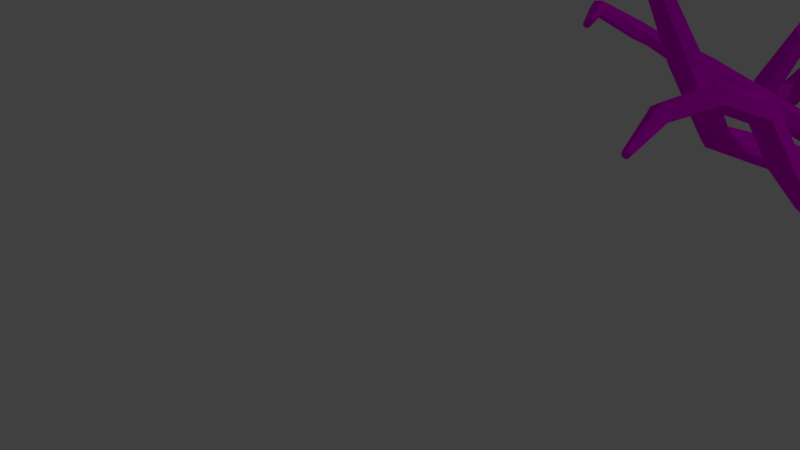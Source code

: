 # Source: kraken.blend  (saved by Blender 2.77.0; exported with 4.5.12 LTS)
import bpy
from mathutils import Matrix  # noqa: F401  (used for matrix-valued properties, if any)

bpy.ops.wm.read_factory_settings(use_empty=True)
scene = bpy.context.scene
scene.name = 'Scene'

# ---- collections
col_collection_1 = bpy.data.collections.new('Collection 1'); scene.collection.children.link(col_collection_1)

# ---- images (referenced by path relative to the original .blend; pixels are not part of the script)
import os
ASSET_DIR = os.environ.get("B2B_ASSET_DIR", "")  # directory of the original .blend (textures are referenced by path, not embedded)
HERE = os.path.dirname(os.path.abspath(__file__))  # packed textures are extracted next to this script under _unpacked/

def load_image(name, relpath, width, height, colorspace="sRGB"):
    """Load a texture the original file referenced (path relative to the .blend, or extracted next to this script)."""
    p = next((c for c in (os.path.join(HERE, relpath), os.path.join(ASSET_DIR, relpath)) if relpath and os.path.exists(c)), "")
    if p:
        img = bpy.data.images.load(p, check_existing=True)
        img.name = name
    else:  # same state as the original file: an image datablock whose file is absent (Cycles renders it pink)
        img = bpy.data.images.new(name, width, height)
        img.source = "FILE"
        img.filepath = "//" + (relpath or name)
    img.colorspace_settings.name = colorspace
    return img
img_krakentexture2_png = load_image('KrakenTexture2.png', 'KrakenTexture2.png', 1024, 1024, 'sRGB')

# ---- materials (node trees are filled in below, after node groups)
mat_material_001 = bpy.data.materials.new('Material.001')
mat_material_001.alpha_threshold = 0.0
mat_material_001.roughness = 0.5

# ---- material node trees
mat_material_001.use_nodes = True; mat_material_001.node_tree.nodes.clear()
_N = mat_material_001.node_tree.nodes; _L = mat_material_001.node_tree.links
n0 = _N.new('ShaderNodeOutputMaterial'); n0.name = 'Material Output'; n0.location = (300, 300)
n1 = _N.new('ShaderNodeBsdfDiffuse'); n1.name = 'Diffuse BSDF'; n1.location = (10, 300)
n2 = _N.new('ShaderNodeTexImage'); n2.name = 'Image Texture'; n2.location = (-180, 300)
n2.width = 140
n2.image = img_krakentexture2_png
_L.new(n1.outputs[0], n0.inputs[0])
_L.new(n2.outputs[0], n1.inputs[0])
n0.is_active_output = True

# ---- world
world_world = bpy.data.worlds.new('World'); scene.world = world_world
world_world.color = (0.05088, 0.05088, 0.05088)
world_world.use_sun_shadow = False
world_world.sun_shadow_jitter_overblur = 0.0
world_world.cycles.sampling_method = 'MANUAL'

# ---- cameras
cam_camera = bpy.data.cameras.new('Camera')
cam_camera.clip_end = 100.0
cam_camera.lens = 35.0
cam_camera.sensor_width = 32.0
cam_camera.sensor_height = 18.0
cam_camera.ortho_scale = 7.314
cam_camera.dof.focus_distance = 0.0

# ---- lights
light_lamp = bpy.data.lights.new('Lamp', 'POINT')
light_lamp.transmission_factor = 0.0
light_lamp.cutoff_distance = 30.0
light_lamp.energy = 100.0
light_lamp.shadow_buffer_clip_start = 1.001
light_lamp.shadow_soft_size = 0.1
light_lamp.shadow_maximum_resolution = 0.006
light_lamp.use_absolute_resolution = True

# ---- meshes
me_icosphere = bpy.data.meshes.new('Icosphere')
me_icosphere.from_pydata([(-1.11e-16, 2.452, -0.0749), (0.7236, 1.24, 0.07537), (-0.2764, 0.5965, -0.08836), (-0.8944, 2.282, 0.3403), (-0.2764, 3.968, 0.7689), (0.7236, 3.324, 0.6052), (0.2764, 0.3221, 0.5835), (-0.7236, 0.966, 0.7472), (-0.7236, 3.05, 1.277), (0.2764, 3.694, 1.441), (0.8944, 2.008, 1.012), (1.11e-16, 1.873, 1.36), (-0.1625, 1.415, -0.2147), (0.4253, 1.794, -0.1184), (0.2629, 0.7031, -0.1264), (0.8506, 2.306, 0.2813), (0.4253, 3.018, 0.193), (-0.5257, 2.406, 0.03727), (-0.6882, 1.315, 0.02936), (-0.1625, 3.397, 0.2892), (-0.6882, 3.297, 0.5333), (0.2629, 3.909, 0.689), (0.9511, 1.533, 0.5205), (0.9511, 2.757, 0.8319), (-0.1973, 0.3604, -0.07476), (0.5878, 0.5418, 0.2685), (-0.9511, 1.533, 0.5205), (-0.5878, 0.5418, 0.2685), (-0.5878, 3.748, 1.084), (-0.9511, 2.757, 0.8319), (0.5878, 3.748, 1.084), (0.0, 4.127, 1.18), (0.6882, 0.9929, 0.8191), (-0.2629, 0.3806, 0.6634), (-0.8506, 1.984, 1.071), (-0.2629, 3.587, 1.479), (0.6882, 2.975, 1.323), (0.1625, 0.9282, 0.996), (0.5257, 1.919, 1.248), (-0.4253, 1.307, 1.092), (-0.4253, 2.496, 1.517), (0.1625, 2.875, 1.613), (-0.7916, 3.322, 0.84), (-1.247, 1.557, 0.4262), (1.261, 1.556, 0.429), (-0.7826, 1.305, 0.3022), (-1.247, 2.782, 0.7376), (1.261, 2.781, 0.7405), (-0.9889, 2.287, 0.5173), (0.8214, 3.324, 0.8242), (0.8214, 1.24, 0.2943), (0.9484, 2.306, 0.5003), (0.1978, 0.1643, 0.4055), (0.1881, 0.4366, -0.1019), (0.4204, 0.3213, 0.1804), (-0.4199, 0.3213, 0.1804), (-0.1877, 0.206, 0.4626), (-0.1505, 0.3053, -0.03218), (0.1508, 0.1557, 0.3341), (0.1435, 0.3634, -0.0529), (0.3206, 0.2755, 0.1624), (-0.3203, 0.2755, 0.1624), (-0.1432, 0.1876, 0.3777), (-0.1148, 0.3424, 0.03239), (0.1152, 0.2282, 0.3119), (0.1095, 0.3867, 0.01659), (0.2447, 0.3196, 0.1809), (-0.2444, 0.3196, 0.1809), (-0.1092, 0.2525, 0.3451), (-0.05343, 0.3561, 0.1231), (0.05391, 0.3029, 0.2535), (0.05129, 0.3768, 0.1157), (0.1144, 0.3455, 0.1924), (-0.1139, 0.3455, 0.1924), (-0.0508, 0.3142, 0.2691), (-0.03843, 0.345, 0.1393), (0.03891, 0.3066, 0.2333), (0.03702, 0.3599, 0.134), (0.08248, 0.3373, 0.1893), (-0.082, 0.3373, 0.1893), (-0.03654, 0.3148, 0.2445), (0.1931, 0.3172, 0.1803), (0.3206, 0.3624, 0.1977), (0.1435, 0.4503, -0.01758), (-0.3203, 0.3624, 0.1977), (-0.1432, 0.2745, 0.413), (0.1508, 0.2427, 0.3694), (-0.1505, 0.3922, 0.003129), (0.2811, 0.3606, 0.1972), (0.1258, 0.4376, 0.008495), (-0.2808, 0.3606, 0.1972), (-0.1255, 0.2835, 0.386), (0.1323, 0.2556, 0.3477), (-0.1319, 0.3867, 0.02665), (0.08242, 0.427, 0.2256), (0.03696, 0.4495, 0.1704), (-0.08207, 0.427, 0.2256), (-0.0366, 0.4044, 0.2809), (0.03885, 0.3962, 0.2697), (-0.0385, 0.4346, 0.1757), (0.0001755, 0.4231, 0.2246), (0.09088, 0.2451, 0.2836), (-0.0861, 0.2643, 0.3098), (0.08644, 0.3701, 0.05066), (-0.09054, 0.3351, 0.06313), (-0.1927, 0.3172, 0.1803), (0.1479, 0.4548, 0.2364), (0.06626, 0.4953, 0.1372), (-0.1476, 0.4548, 0.2364), (-0.0659, 0.4142, 0.3357), (0.06966, 0.3995, 0.3156), (-0.0693, 0.4685, 0.1467), (0.08983, 0.3855, 0.3391), (-0.08508, 0.4045, 0.365), (0.1908, 0.4568, 0.237), (0.08545, 0.5091, 0.1089), (-0.08947, 0.4745, 0.1212), (-0.1905, 0.4568, 0.237), (-0.6053, 0.5432, 0.4331), (-0.6751, 0.761, 0.6788), (-0.4385, 0.4605, 0.6358), (0.6102, 0.535, 0.4257), (0.4419, 0.4163, 0.596), (0.6645, 0.7789, 0.7233), (-0.5143, 0.6255, 0.4319), (-0.5663, 0.7879, 0.6151), (-0.3899, 0.5638, 0.583), (0.5055, 0.6186, 0.4168), (0.3744, 0.526, 0.5495), (0.5478, 0.8086, 0.6487), (-0.06537, 0.4151, -0.03872), (-0.07706, 0.3337, 0.02755), (-0.0895, 0.3634, -0.04638), (-0.1437, 0.394, -0.02801), (0.03504, 0.4264, -0.04576), (0.01098, 0.349, 0.02206), (0.006902, 0.3768, -0.05357), (-0.04547, 0.4127, -0.04052), (0.1326, 0.4395, -0.04269), (0.094, 0.3647, 0.0211), (0.102, 0.3922, -0.0543), (0.05128, 0.4322, -0.04804), (-0.2932, 0.3639, 0.1162), (-0.2471, 0.2935, 0.18), (-0.3108, 0.3121, 0.1342), (-0.3386, 0.3462, 0.1819), (-0.2288, 0.3719, 0.03848), (-0.1906, 0.306, 0.1117), (-0.2495, 0.3223, 0.05901), (-0.2803, 0.3609, 0.1011), (-0.1594, 0.3834, -0.03045), (-0.1345, 0.3196, 0.05003), (-0.1847, 0.3355, -0.01105), (-0.2195, 0.377, 0.02465), (0.292, 0.3162, 0.2577), (0.2498, 0.2955, 0.1631), (0.3141, 0.2899, 0.2114), (0.3343, 0.3496, 0.1961), (0.233, 0.2652, 0.3222), (0.1974, 0.2549, 0.2233), (0.2577, 0.2425, 0.2754), (0.2807, 0.3026, 0.2674), (0.1679, 0.2217, 0.382), (0.1447, 0.2194, 0.279), (0.1971, 0.2003, 0.3373), (0.2242, 0.2592, 0.336), (0.2067, 0.4254, 0.02925), (0.1315, 0.3512, 0.02803), (0.1893, 0.39, -0.01267), (0.1496, 0.439, -0.02786), (0.2714, 0.3932, 0.1002), (0.1888, 0.3278, 0.09277), (0.2523, 0.3613, 0.05615), (0.2189, 0.4149, 0.04124), (0.3268, 0.3629, 0.1758), (0.2396, 0.3064, 0.1568), (0.3097, 0.3346, 0.1287), (0.2835, 0.3916, 0.1125), (-0.2131, 0.2729, 0.3743), (-0.1253, 0.2402, 0.3256), (-0.1866, 0.2217, 0.3745), (-0.1561, 0.2459, 0.4264), (-0.275, 0.2981, 0.2982), (-0.1811, 0.2672, 0.261), (-0.2473, 0.2478, 0.3027), (-0.2239, 0.2739, 0.3573), (-0.3284, 0.3299, 0.2218), (-0.231, 0.2959, 0.1991), (-0.3032, 0.2789, 0.2307), (-0.2874, 0.3048, 0.288), (0.07997, 0.2243, 0.4062), (0.08902, 0.2076, 0.3023), (0.1012, 0.1795, 0.3769), (0.1573, 0.2114, 0.3828), (-0.01986, 0.2334, 0.4207), (0.001781, 0.2201, 0.3181), (0.00546, 0.1898, 0.3928), (0.05993, 0.2224, 0.4063), (-0.1165, 0.2506, 0.4288), (-0.08031, 0.2356, 0.3307), (-0.08866, 0.206, 0.4052), (-0.03583, 0.2371, 0.4265), (0.1611, 0.32, 0.224), (0.1356, 0.3074, 0.1743), (0.1716, 0.3048, 0.1988), (0.1825, 0.3367, 0.1889), (0.1305, 0.294, 0.2613), (0.1086, 0.2869, 0.209), (0.1425, 0.2807, 0.2358), (0.1551, 0.3129, 0.2297), (0.09667, 0.2719, 0.2962), (0.08135, 0.269, 0.2411), (0.1111, 0.2594, 0.2716), (0.1261, 0.291, 0.2691), (0.1289, 0.3818, 0.1037), (0.082, 0.3497, 0.1102), (0.1148, 0.3621, 0.08414), (0.09762, 0.3909, 0.07365), (0.1631, 0.363, 0.1422), (0.1128, 0.3359, 0.145), (0.1483, 0.3452, 0.1214), (0.1349, 0.3758, 0.1105), (0.1927, 0.3465, 0.1834), (0.1403, 0.3238, 0.1795), (0.1792, 0.3301, 0.1606), (0.1699, 0.3618, 0.1487), (-0.03564, 0.3801, 0.06933), (-0.04071, 0.3302, 0.09686), (-0.04918, 0.3534, 0.06079), (-0.07785, 0.3679, 0.075), (0.01855, 0.3867, 0.06405), (0.006858, 0.3389, 0.09314), (0.002859, 0.3611, 0.05575), (-0.02494, 0.379, 0.06762), (0.07148, 0.3934, 0.06442), (0.05183, 0.3472, 0.09199), (0.05435, 0.3693, 0.05439), (0.02731, 0.39, 0.06299), (-0.1642, 0.361, 0.1548), (-0.1517, 0.3105, 0.1787), (-0.1818, 0.3357, 0.1596), (-0.1897, 0.3517, 0.1899), (-0.1306, 0.3636, 0.1115), (-0.1213, 0.3156, 0.1412), (-0.1495, 0.3396, 0.118), (-0.1582, 0.3591, 0.1459), (-0.09387, 0.3661, 0.07295), (-0.09093, 0.3205, 0.1074), (-0.1148, 0.3439, 0.07926), (-0.1252, 0.3662, 0.1043), (-0.1235, 0.3109, 0.2883), (-0.07799, 0.2873, 0.2629), (-0.1112, 0.2824, 0.2909), (-0.09305, 0.2969, 0.3173), (-0.157, 0.323, 0.2465), (-0.108, 0.3006, 0.2272), (-0.1439, 0.2951, 0.2514), (-0.1295, 0.311, 0.2792), (-0.1857, 0.3381, 0.2042), (-0.1347, 0.3148, 0.1929), (-0.1739, 0.3102, 0.2115), (-0.1636, 0.3265, 0.2408), (0.03866, 0.2853, 0.3096), (0.04559, 0.2676, 0.2557), (0.05269, 0.26, 0.2981), (0.08127, 0.2804, 0.2985), (-0.01579, 0.2863, 0.3162), (-0.002261, 0.2711, 0.2627), (0.0003782, 0.262, 0.3054), (0.02795, 0.2833, 0.3098), (-0.06885, 0.2912, 0.3187), (-0.04745, 0.2763, 0.2678), (-0.05133, 0.2668, 0.3102), (-0.02465, 0.288, 0.3189), (-0.01667, 0.3395, 0.2589), (-0.003132, 0.3243, 0.2054), (-0.0004931, 0.3151, 0.2481), (0.02708, 0.3364, 0.2525), (0.05183, 0.337, 0.2438), (0.02989, 0.3299, 0.1914), (0.06381, 0.3237, 0.2182), (0.07643, 0.3559, 0.2122), (0.08819, 0.3713, 0.1807), (0.03787, 0.3442, 0.1835), (0.07339, 0.3534, 0.1599), (0.06002, 0.3841, 0.149), (0.015, 0.3859, 0.1407), (0.003307, 0.338, 0.1698), (-0.0006919, 0.3603, 0.1324), (-0.02849, 0.3782, 0.1443), (-0.04908, 0.376, 0.1577), (-0.03978, 0.328, 0.1874), (-0.06792, 0.352, 0.1642), (-0.07668, 0.3715, 0.1921), (-0.07639, 0.3569, 0.2087), (-0.0254, 0.3336, 0.1973), (-0.06463, 0.329, 0.216), (-0.0543, 0.3453, 0.2453), (-0.485, 0.6656, 0.441), (-0.3995, 0.6095, 0.5045), (-0.4852, 0.5455, 0.4493), (-0.5885, 0.6067, 0.4578), (-0.5667, 0.7084, 0.5183), (-0.4499, 0.7101, 0.5471), (-0.4503, 0.5159, 0.5605), (-0.5671, 0.5141, 0.5317), (-0.6174, 0.6148, 0.5744), (-0.5317, 0.6787, 0.6295), (-0.4284, 0.6176, 0.621), (-0.532, 0.5587, 0.6378), (0.5299, 0.6612, 0.4342), (0.6213, 0.6011, 0.5021), (0.5296, 0.5327, 0.443), (0.4191, 0.5981, 0.4522), (0.4425, 0.7069, 0.5169), (0.5675, 0.7088, 0.5477), (0.567, 0.501, 0.562), (0.442, 0.4992, 0.5312), (0.3882, 0.6068, 0.5768), (0.4799, 0.6752, 0.6359), (0.5904, 0.6098, 0.6267), (0.4796, 0.5468, 0.6447), (-1.511, -0.3645, -0.478), (-0.4831, 0.7592, -0.4012), (-0.2819, 0.6297, -0.431), (-0.2585, 0.4163, -0.3211), (-0.4363, 0.3325, -0.1815), (-0.6375, 0.462, -0.1517), (-0.6609, 0.6754, -0.2615), (-0.978, 0.1153, -0.6814), (-1.98, -1.654, 0.128), (-1.121, 0.2728, -0.6139), (-0.9131, -0.04445, -0.5398), (-0.9911, -0.04671, -0.3308), (-1.134, 0.1108, -0.2633), (-1.199, 0.2706, -0.4048), (-2.123, -2.41, 1.203), (-1.705, -0.2882, -0.4104), (-1.339, -0.3644, -0.341), (-1.362, -0.288, -0.1365), (-1.557, -0.2116, -0.0689), (-1.728, -0.2117, -0.2059), (-2.719, -2.507, 2.598), (-2.126, -1.54, 0.1875), (-1.797, -1.613, 0.1797), (-1.759, -1.458, 0.291), (-1.905, -1.343, 0.3505), (-2.088, -1.384, 0.2988), (-2.822, -3.066, 3.513), (-2.281, -2.286, 1.267), (-1.924, -2.366, 1.259), (-1.883, -2.197, 1.38), (-2.042, -2.072, 1.444), (-2.241, -2.117, 1.388), (-2.799, -2.444, 2.63), (-2.618, -2.485, 2.626), (-2.598, -2.399, 2.687), (-2.678, -2.336, 2.72), (-2.779, -2.359, 2.691), (-2.812, -3.026, 3.542), (-2.859, -3.037, 3.529), (-2.775, -3.055, 3.527), (-2.766, -3.016, 3.555), (-2.803, -2.987, 3.57), (-2.849, -2.997, 3.557), (-2.197, 0.8221, -0.2934), (-0.5953, 1.182, -0.4802), (-0.3449, 1.176, -0.1621), (-0.5249, 0.9224, -0.5099), (-0.2931, 0.9853, -0.1839), (-0.6439, 0.7317, -0.3588), (-0.3807, 0.845, -0.07277), (-0.8333, 0.8009, -0.178), (-0.5201, 0.8959, 0.06024), (-0.9038, 1.061, -0.1483), (-0.5719, 1.087, 0.0821), (-0.7847, 1.251, -0.2994), (-0.4843, 1.227, -0.02905), (-1.436, 0.9926, -0.6145), (-3.247, -0.01085, 0.4644), (-1.432, 1.198, -0.561), (-1.47, 0.8448, -0.4658), (-1.5, 0.9025, -0.2636), (-1.496, 1.108, -0.2101), (-1.462, 1.256, -0.3588), (-3.68, -0.6319, 0.968), (-2.287, 0.9837, -0.2318), (-2.06, 0.7383, -0.1824), (-2.013, 0.8161, -0.009787), (-2.103, 0.9777, 0.05184), (-2.24, 1.061, -0.05915), (-3.665, -1.654, 1.504), (-3.37, 0.1615, 0.5247), (-3.03, -0.01007, 0.5038), (-2.936, 0.1631, 0.6033), (-3.06, 0.3354, 0.6636), (-3.277, 0.3346, 0.6243), (-3.189, -2.618, 1.585), (-3.83, -0.5888, 0.9637), (-3.607, -0.6486, 1.106), (-3.685, -0.6222, 1.239), (-3.835, -0.579, 1.235), (-3.908, -0.5623, 1.097), (-3.759, -1.704, 1.502), (-3.621, -1.628, 1.598), (-3.672, -1.652, 1.69), (-3.766, -1.702, 1.687), (-3.81, -1.728, 1.593), (-3.212, -2.629, 1.627), (-3.232, -2.641, 1.584), (-3.168, -2.605, 1.629), (-3.192, -2.616, 1.671), (-3.235, -2.64, 1.669), (-3.256, -2.652, 1.626), (-1.722, 2.61, -0.7091), (-0.4735, 1.548, -0.5259), (-0.3265, 1.422, -0.1262), (-0.6528, 1.29, -0.4801), (-0.4461, 1.25, -0.09566), (-0.9116, 1.307, -0.2967), (-0.6186, 1.261, 0.0266), (-0.9912, 1.582, -0.159), (-0.6716, 1.445, 0.1183), (-0.8118, 1.84, -0.2048), (-0.5521, 1.617, 0.08783), (-0.553, 1.823, -0.3882), (-0.3795, 1.605, -0.03444), (-1.235, 1.991, -0.8236), (-2.968, 3.326, 0.01209), (-1.044, 2.157, -0.8106), (-1.394, 1.964, -0.6274), (-1.362, 2.105, -0.4182), (-1.171, 2.272, -0.4052), (-1.012, 2.298, -0.6014), (-2.524, 1.695, 0.9503), (-1.607, 2.871, -0.6959), (-1.701, 2.433, -0.4857), (-1.565, 2.518, -0.249), (-1.45, 2.779, -0.2358), (-1.471, 2.955, -0.4592), (-2.574, 2.375, 1.206), (-2.827, 3.496, 0.0219), (-2.918, 3.135, 0.1108), (-2.726, 3.113, 0.2193), (-2.585, 3.283, 0.2291), (-2.636, 3.475, 0.1304), (-2.359, 2.322, 1.211), (-2.576, 2.33, 0.8254), (-2.361, 2.277, 0.8303), (-2.253, 2.273, 1.023), (-2.682, 2.379, 1.013), (-2.936, 3.16, 0.3412), (-2.834, 2.912, 0.8286), (-2.464, 3.041, 1.033), (-2.455, 2.885, 0.8764), (-2.64, 2.82, 0.7741), (-2.658, 3.132, 1.088), (-2.843, 3.067, 0.9855), (-2.996, 3.287, 0.6337), (-2.832, 3.424, 0.6916), (-2.758, 2.988, 0.6681), (-2.595, 3.125, 0.726), (-2.631, 3.343, 0.7378), (-1.226, 1.049, -1.243), (-0.4653, 2.195, -0.3239), (-0.3606, 2.038, 0.05734), (-0.2257, 2.153, -0.3935), (-0.1602, 2.002, -0.0008896), (-0.1574, 1.925, -0.4791), (-0.1029, 1.811, -0.07249), (-0.3286, 1.739, -0.495), (-0.2462, 1.656, -0.08586), (-0.5681, 1.781, -0.4255), (-0.4467, 1.692, -0.02762), (-0.6365, 2.01, -0.3399), (-0.5039, 1.882, 0.04398), (-0.7974, 1.688, -1.131), (-1.034, -0.4328, -0.9618), (-0.9659, 1.769, -1.043), (-0.7143, 1.515, -1.055), (-0.7996, 1.423, -0.8901), (-0.968, 1.504, -0.802), (-1.051, 1.677, -0.8785), (-1.363, -1.715, 0.5792), (-1.456, 1.055, -1.181), (-1.058, 1.027, -1.075), (-1.121, 1.01, -0.8464), (-1.35, 1.015, -0.7848), (-1.518, 1.037, -0.9523), (-1.899, -3.009, 0.7768), (-1.228, -0.3753, -0.8822), (-0.8529, -0.3753, -0.8579), (-0.8648, -0.2603, -0.6745), (-1.058, -0.2029, -0.5949), (-1.24, -0.2604, -0.6988), (-1.723, -3.875, 0.6765), (-1.535, -1.664, 0.6497), (-1.203, -1.664, 0.6712), (-1.213, -1.563, 0.8336), (-1.385, -1.512, 0.904), (-1.545, -1.563, 0.8121), (-2.031, -3.004, 0.8292), (-1.792, -2.943, 0.8452), (-1.819, -2.871, 0.966), (-1.951, -2.866, 1.018), (-2.058, -2.932, 0.95), (-1.723, -3.887, 0.7276), (-1.768, -3.89, 0.6999), (-1.679, -3.872, 0.7041), (-1.679, -3.884, 0.7552), (-1.723, -3.899, 0.7787), (-1.768, -3.902, 0.7511), (1.117, -0.3457, 0.4164), (0.7254, 0.5113, -0.3536), (0.6068, 0.3483, -0.2571), (0.5848, 0.3427, -0.03485), (0.6814, 0.5433, 0.09102), (0.8, 0.663, -0.005414), (0.822, 0.6687, -0.2277), (0.9017, -0.007399, 0.01406), (1.978, -0.7356, 0.6107), (1.001, 0.1247, 0.005948), (0.7892, -0.01903, 0.1347), (0.7759, 0.1014, 0.2473), (0.8752, 0.2335, 0.2392), (0.9877, 0.2451, 0.1185), (2.375, -1.323, 0.6451), (1.263, -0.2881, 0.4673), (0.9875, -0.3456, 0.5196), (1.005, -0.288, 0.6737), (1.151, -0.2305, 0.7246), (1.281, -0.2306, 0.6214), (2.601, -1.96, 0.2482), (2.062, -0.6552, 0.7283), (1.857, -0.8407, 0.6524), (1.821, -0.8653, 0.8118), (1.905, -0.7849, 0.9294), (2.025, -0.6798, 0.8877), (1.655, -2.604, 0.4429), (2.475, -1.342, 0.7276), (2.253, -1.35, 0.6827), (2.23, -1.396, 0.8028), (2.33, -1.415, 0.8853), (2.452, -1.388, 0.8477), (2.702, -1.987, 0.3298), (2.477, -1.991, 0.2839), (2.454, -2.047, 0.4012), (2.555, -2.074, 0.4829), (2.678, -2.044, 0.4472), (1.687, -2.572, 0.4366), (1.697, -2.609, 0.4623), (1.646, -2.567, 0.4172), (1.678, -2.535, 0.4109), (1.72, -2.54, 0.4302), (1.729, -2.577, 0.4559), (2.082, 0.9848, -0.3415), (0.5864, 1.132, -0.4403), (0.3046, 1.176, -0.1621), (0.5346, 0.9407, -0.4621), (0.2528, 0.9853, -0.1839), (0.6221, 0.8004, -0.351), (0.3403, 0.845, -0.07277), (0.7615, 0.8513, -0.218), (0.4797, 0.8959, 0.06024), (0.8133, 1.042, -0.1961), (0.5315, 1.087, 0.0821), (0.7257, 1.183, -0.3073), (0.4439, 1.227, -0.02905), (1.396, 0.9933, -0.6119), (3.203, 0.3507, 0.459), (1.392, 1.196, -0.5591), (1.43, 0.8474, -0.4651), (1.459, 0.9044, -0.2655), (1.455, 1.107, -0.2127), (1.422, 1.253, -0.3595), (3.639, -0.05547, 1.638), (2.176, 1.189, -0.2656), (1.923, 0.8705, -0.2076), (1.858, 0.9603, 0.002215), (1.952, 1.165, 0.07807), (2.111, 1.279, -0.05585), (3.994, 0.3141, 3.05), (3.233, 0.5615, 0.5205), (3.008, 0.2514, 0.4971), (2.844, 0.3629, 0.5969), (2.875, 0.5737, 0.6584), (3.07, 0.673, 0.6202), (4.27, 0.03744, 4.059), (3.669, 0.1517, 1.699), (3.448, -0.1531, 1.676), (3.287, -0.0435, 1.774), (3.317, 0.1637, 1.834), (3.509, 0.2612, 1.797), (4.017, 0.4664, 3.095), (3.854, 0.2423, 3.078), (3.735, 0.3229, 3.15), (3.758, 0.4752, 3.194), (3.898, 0.547, 3.167), (4.234, 0.06228, 4.081), (4.277, 0.0844, 4.073), (4.227, 0.01531, 4.067), (4.191, 0.04015, 4.09), (4.197, 0.08712, 4.103), (4.241, 0.1092, 4.095), (1.648, 2.631, -0.6497), (0.447, 1.519, -0.516), (0.2862, 1.422, -0.1262), (0.6167, 1.275, -0.4727), (0.4057, 1.25, -0.09566), (0.8616, 1.291, -0.2991), (0.5783, 1.261, 0.0266), (0.9369, 1.551, -0.1689), (0.6313, 1.445, 0.1183), (0.7672, 1.796, -0.2122), (0.5117, 1.617, 0.08783), (0.5223, 1.78, -0.3858), (0.3392, 1.605, -0.03444), (1.189, 2.013, -0.7908), (2.898, 3.324, 0.0007959), (1.028, 2.153, -0.7798), (1.324, 1.991, -0.6254), (1.297, 2.109, -0.449), (1.135, 2.249, -0.4381), (1.001, 2.272, -0.6035), (3.624, 3.776, 1.011), (1.561, 2.827, -0.6398), (1.632, 2.499, -0.4824), (1.53, 2.562, -0.3051), (1.444, 2.758, -0.2952), (1.46, 2.89, -0.4625), (3.169, 3.508, 2.702), (2.771, 3.48, 0.02537), (2.864, 3.149, 0.09603), (2.702, 3.13, 0.2158), (2.575, 3.285, 0.2404), (2.61, 3.46, 0.1452), (2.618, 2.895, 3.499), (3.528, 3.916, 1.047), (3.562, 3.618, 1.044), (3.403, 3.599, 1.113), (3.307, 3.74, 1.149), (3.37, 3.898, 1.115), (3.069, 3.59, 2.703), (3.166, 3.404, 2.626), (3.064, 3.381, 2.551), (2.964, 3.463, 2.551), (2.967, 3.568, 2.627), (2.576, 2.886, 3.468), (2.577, 2.928, 3.499), (2.617, 2.852, 3.468), (2.575, 2.843, 3.437), (2.535, 2.876, 3.437), (2.536, 2.919, 3.468), (0.9987, 0.7089, -0.9104), (0.4138, 2.158, -0.3379), (0.3203, 2.038, 0.05734), (0.2133, 2.123, -0.3961), (0.1198, 2.002, -0.0008896), (0.1561, 1.932, -0.4677), (0.06258, 1.811, -0.07249), (0.2993, 1.776, -0.4811), (0.2059, 1.656, -0.08586), (0.4998, 1.812, -0.4229), (0.4063, 1.692, -0.02762), (0.557, 2.003, -0.3513), (0.4636, 1.882, 0.04398), (0.7601, 1.684, -1.125), (0.8586, -0.4353, -0.5016), (0.9225, 1.763, -1.04), (0.6799, 1.517, -1.051), (0.7622, 1.429, -0.8928), (0.9246, 1.507, -0.8079), (1.005, 1.674, -0.8816), (1.387, -1.712, 0.5836), (1.191, 0.7134, -0.8589), (0.8587, 0.69, -0.7705), (0.9107, 0.6755, -0.5791), (1.103, 0.68, -0.5276), (1.243, 0.6989, -0.6675), (1.436, -3.012, 0.771), (1.056, -0.3766, -0.4202), (0.6733, -0.3765, -0.3955), (0.6854, -0.2591, -0.208), (0.8829, -0.2004, -0.1267), (1.068, -0.2591, -0.2328), (1.763, -3.893, 1.343), (1.558, -1.663, 0.6522), (1.23, -1.663, 0.6731), (1.246, -1.564, 0.8311), (1.412, -1.514, 0.8996), (1.568, -1.564, 0.8102), (1.58, -3.007, 0.8259), (1.324, -2.943, 0.8427), (1.357, -2.868, 0.9693), (1.496, -2.863, 1.024), (1.608, -2.932, 0.9525), (1.764, -3.887, 1.395), (1.811, -3.884, 1.372), (1.716, -3.896, 1.366), (1.717, -3.89, 1.418), (1.76, -3.88, 1.446), (1.807, -3.878, 1.423), (2.322, -2.288, 0.0449), (2.402, -2.345, 0.02395), (2.451, -2.337, -0.06158), (2.421, -2.271, -0.1262), (2.341, -2.214, -0.1052), (2.292, -2.223, -0.01968), (1.917, -2.527, -0.07667), (1.968, -2.566, -0.02897), (1.989, -2.632, -0.0465), (1.96, -2.658, -0.1117), (1.909, -2.618, -0.1595), (1.888, -2.553, -0.1419), (1.75, -2.628, 0.1519), (1.806, -2.64, 0.1815), (1.823, -2.696, 0.1925), (1.784, -2.74, 0.1738), (1.728, -2.728, 0.1442), (1.711, -2.672, 0.1332), (-1.783, -2.334, 0.9288), (-1.631, -2.362, 0.8674), (-1.498, -2.303, 0.9475), (-1.516, -2.217, 1.089), (-1.668, -2.189, 1.151), (-1.801, -2.247, 1.07), (-1.392, -0.9579, -0.009048), (-1.381, -1.066, -0.182), (-1.199, -1.12, -0.257), (-1.028, -1.066, -0.1591), (-1.039, -0.9578, 0.01382), (-1.221, -0.9037, 0.08884), (-2.637, -2.282, 1.949), (-2.518, -2.376, 1.9), (-2.368, -2.342, 1.942), (-2.338, -2.215, 2.033), (-2.457, -2.121, 2.082), (-2.607, -2.155, 2.04), (-2.959, 3.069, 0.6219), (-2.654, 3.5, 0.3608), (-2.604, 3.308, 0.4595), (-2.745, 3.138, 0.4497), (-2.846, 3.521, 0.2523), (-2.987, 3.351, 0.2425), (-2.362, 1.541, 0.842), (-2.573, 1.905, 0.5775), (-2.411, 1.75, 0.4692), (-2.306, 1.568, 0.6014), (-2.629, 1.877, 0.818), (-2.964, 1.576, 0.06981), (-2.772, 1.502, -0.01248), (-2.818, 1.93, 0.09138), (-2.627, 1.856, 0.00909), (-2.603, 1.642, -0.04284), (-2.987, 1.79, 0.1217), (-2.935, 2.321, -0.569), (-2.719, 2.342, -0.5286), (-3.012, 2.431, -0.2102), (-2.796, 2.452, -0.1699), (-2.649, 2.407, -0.3291), (-3.082, 2.365, -0.4098), (-2.881, 3.224, -0.6964), (-2.82, 3.205, -0.4846), (-3.249, 3.23, -0.5893), (-3.188, 3.211, -0.3776), (-2.973, 3.198, -0.3253), (-3.096, 3.236, -0.7487), (-2.878, 4.159, -0.3031), (-2.918, 4.046, -0.1738), (-3.151, 4.293, -0.2701), (-3.191, 4.179, -0.1408), (-3.075, 4.056, -0.09259), (-2.995, 4.283, -0.3513), (-2.934, 4.374, 0.7798), (-3.092, 4.355, 0.8051), (-2.977, 4.64, 0.7082), (-3.135, 4.622, 0.7335), (-3.193, 4.479, 0.7819), (-2.876, 4.516, 0.7314), (-2.887, 4.151, 1.82), (-2.941, 4.216, 1.82), (-2.777, 4.243, 1.852), (-2.831, 4.308, 1.852), (-2.913, 4.295, 1.836), (-2.805, 4.164, 1.836), (-2.859, 4.23, 1.836), (-0.6438, 0.9733, 0.1351)], [], [(0, 13, 12), (1, 13, 15), (0, 12, 17), (0, 17, 19), (0, 19, 16), (22, 25, 44), (6, 33, 56, 52), (20, 3, 48, 42), (4, 20, 28), (47, 51, 49), (48, 43, 46), (33, 27, 55, 56), (3, 18, 45, 48), (4, 28, 31), (30, 23, 47), (6, 32, 37), (7, 33, 39), (8, 34, 40), (9, 35, 41), (10, 36, 38), (38, 41, 11), (38, 36, 41), (36, 9, 41), (41, 40, 11), (41, 35, 40), (35, 8, 40), (40, 39, 11), (40, 34, 39), (34, 7, 39), (39, 37, 11), (39, 33, 37), (33, 6, 37), (37, 38, 11), (37, 32, 38), (32, 10, 38), (23, 36, 10), (23, 30, 36), (30, 9, 36), (31, 35, 9), (31, 28, 35), (28, 8, 35), (29, 34, 8), (29, 26, 34), (26, 7, 34), (27, 33, 120, 118), (25, 6, 52, 54), (2, 14, 53, 24), (25, 32, 123, 121), (25, 22, 32), (22, 10, 32), (30, 31, 9), (30, 21, 31), (21, 4, 31), (28, 29, 8), (28, 20, 42), (27, 26, 43), (26, 27, 7), (18, 786, 45), (18, 2, 786), (514, 515, 53), (14, 1, 25), (22, 23, 10), (28, 42, 46), (23, 22, 44, 47), (16, 21, 5), (16, 19, 21), (19, 4, 21), (19, 20, 4), (19, 17, 20), (17, 3, 20), (17, 18, 3), (17, 12, 18), (12, 2, 18), (15, 16, 5), (15, 13, 16), (13, 0, 16), (12, 14, 2), (12, 13, 14), (13, 1, 14), (47, 49, 30), (49, 5, 30), (21, 30, 5), (1, 15, 51, 50), (15, 5, 49, 51), (42, 48, 46), (48, 45, 43), (43, 45, 27), (26, 29, 46, 43), (29, 28, 46), (47, 44, 51), (50, 51, 44), (44, 25, 50), (50, 25, 1), (24, 53, 59, 57), (53, 54, 60, 59), (52, 56, 62, 58), (54, 52, 58, 60), (56, 55, 61, 62), (55, 24, 57, 61), (59, 60, 82, 83), (65, 63, 93, 89), (61, 57, 87, 84), (67, 68, 91, 90), (64, 66, 88, 92), (58, 62, 85, 86), (103, 81, 114, 115), (72, 71, 107, 106), (69, 73, 108, 111), (104, 103, 115, 116), (81, 101, 112, 114), (74, 70, 110, 109), (69, 71, 77, 75), (73, 69, 75, 79), (74, 73, 79, 80), (72, 70, 76, 78), (70, 74, 80, 76), (71, 72, 78, 77), (80, 79, 96, 97), (79, 75, 99, 96), (75, 77, 95, 99), (77, 78, 94, 95), (76, 80, 97, 98), (78, 76, 98, 94), (87, 83, 89, 93), (84, 87, 93, 90), (85, 84, 90, 91), (82, 86, 92, 88), (86, 85, 91, 92), (83, 82, 88, 89), (68, 64, 92, 91), (60, 58, 86, 82), (62, 61, 84, 85), (63, 67, 90, 93), (57, 59, 83, 87), (66, 65, 89, 88), (94, 98, 100), (98, 97, 100), (95, 94, 100), (99, 95, 100), (96, 99, 100), (97, 96, 100), (68, 67, 105, 102), (67, 63, 104, 105), (63, 65, 103, 104), (65, 66, 81, 103), (64, 68, 102, 101), (66, 64, 101, 81), (114, 112, 110, 106), (112, 113, 109, 110), (115, 114, 106, 107), (116, 115, 107, 111), (117, 116, 111, 108), (113, 117, 108, 109), (70, 72, 106, 110), (102, 105, 117, 113), (73, 74, 109, 108), (101, 102, 113, 112), (105, 104, 116, 117), (71, 69, 111, 107), (118, 120, 126, 124), (33, 7, 119, 120), (7, 27, 118, 119), (121, 123, 129, 127), (32, 6, 122, 123), (6, 25, 121, 122), (124, 126, 125), (120, 119, 125, 126), (119, 118, 124, 125), (127, 129, 128), (123, 122, 128, 129), (122, 121, 127, 128), (130, 131, 132), (132, 131, 133), (133, 131, 130), (130, 132, 133), (134, 135, 136), (136, 135, 137), (137, 135, 134), (134, 136, 137), (138, 139, 140), (140, 139, 141), (141, 139, 138), (138, 140, 141), (142, 143, 144), (144, 143, 145), (145, 143, 142), (142, 144, 145), (146, 147, 148), (148, 147, 149), (149, 147, 146), (146, 148, 149), (150, 151, 152), (152, 151, 153), (153, 151, 150), (150, 152, 153), (154, 155, 156), (156, 155, 157), (157, 155, 154), (154, 156, 157), (158, 159, 160), (160, 159, 161), (161, 159, 158), (158, 160, 161), (162, 163, 164), (164, 163, 165), (165, 163, 162), (162, 164, 165), (166, 167, 168), (168, 167, 169), (169, 167, 166), (166, 168, 169), (170, 171, 172), (172, 171, 173), (173, 171, 170), (170, 172, 173), (174, 175, 176), (176, 175, 177), (177, 175, 174), (174, 176, 177), (178, 179, 180), (180, 179, 181), (181, 179, 178), (178, 180, 181), (182, 183, 184), (184, 183, 185), (185, 183, 182), (182, 184, 185), (186, 187, 188), (188, 187, 189), (189, 187, 186), (186, 188, 189), (190, 191, 192), (192, 191, 193), (193, 191, 190), (190, 192, 193), (194, 195, 196), (196, 195, 197), (197, 195, 194), (194, 196, 197), (198, 199, 200), (200, 199, 201), (201, 199, 198), (198, 200, 201), (202, 203, 204), (204, 203, 205), (205, 203, 202), (206, 207, 208), (208, 207, 209), (209, 207, 206), (206, 208, 209), (210, 211, 212), (212, 211, 213), (213, 211, 210), (210, 212, 213), (214, 215, 216), (216, 215, 217), (217, 215, 214), (218, 219, 220), (220, 219, 221), (221, 219, 218), (218, 220, 221), (222, 223, 224), (224, 223, 225), (225, 223, 222), (222, 224, 225), (226, 227, 228), (228, 227, 229), (229, 227, 226), (230, 231, 232), (232, 231, 233), (233, 231, 230), (230, 232, 233), (234, 235, 236), (236, 235, 237), (237, 235, 234), (234, 236, 237), (238, 239, 240), (240, 239, 241), (241, 239, 238), (242, 243, 244), (244, 243, 245), (245, 243, 242), (242, 244, 245), (246, 247, 248), (248, 247, 249), (249, 247, 246), (246, 248, 249), (250, 251, 252), (252, 251, 253), (253, 251, 250), (254, 255, 256), (256, 255, 257), (257, 255, 254), (254, 256, 257), (258, 259, 260), (260, 259, 261), (261, 259, 258), (258, 260, 261), (262, 263, 264), (264, 263, 265), (265, 263, 262), (266, 267, 268), (268, 267, 269), (269, 267, 266), (266, 268, 269), (270, 271, 272), (272, 271, 273), (273, 271, 270), (270, 272, 273), (274, 275, 276), (276, 275, 277), (277, 275, 274), (274, 276, 277), (278, 279, 280), (280, 279, 281), (281, 279, 278), (278, 280, 281), (282, 283, 284), (284, 283, 285), (285, 283, 282), (282, 284, 285), (286, 287, 288), (288, 287, 289), (289, 287, 286), (286, 288, 289), (290, 291, 292), (292, 291, 293), (293, 291, 290), (290, 292, 293), (294, 295, 296), (296, 295, 297), (297, 295, 294), (294, 296, 297), (298, 299, 300), (299, 298, 303), (298, 300, 301), (298, 301, 302), (298, 302, 303), (299, 303, 308), (300, 299, 304), (301, 300, 305), (302, 301, 306), (303, 302, 307), (299, 308, 304), (300, 304, 305), (301, 305, 306), (302, 306, 307), (303, 307, 308), (304, 308, 309), (305, 304, 309), (306, 305, 309), (307, 306, 309), (308, 307, 309), (310, 311, 312), (311, 310, 315), (310, 312, 313), (310, 313, 314), (310, 314, 315), (311, 315, 320), (312, 311, 316), (313, 312, 317), (314, 313, 318), (315, 314, 319), (311, 320, 316), (312, 316, 317), (313, 317, 318), (314, 318, 319), (315, 319, 320), (316, 320, 321), (317, 316, 321), (318, 317, 321), (319, 318, 321), (320, 319, 321), (324, 325, 332, 329), (27, 327, 326, 55), (323, 324, 329, 331), (324, 2, 24, 325), (327, 328, 335, 334), (325, 24, 55, 326), (328, 323, 331, 335), (323, 328, 786), (326, 327, 334, 333), (328, 327, 27, 786), (325, 326, 333, 332), (324, 323, 2), (335, 331, 337, 341), (331, 329, 322, 337), (329, 332, 338, 322), (332, 333, 339, 338), (333, 334, 340, 339), (334, 335, 341, 340), (341, 337, 343, 347), (337, 322, 330, 343), (322, 338, 344, 330), (338, 339, 345, 344), (339, 340, 346, 345), (340, 341, 347, 346), (346, 347, 353, 352), (347, 343, 349, 353), (343, 330, 336, 349), (330, 344, 350, 336), (344, 345, 351, 350), (345, 346, 352, 351), (737, 732, 354, 358), (732, 733, 342, 354), (733, 734, 355, 342), (734, 735, 356, 355), (735, 736, 357, 356), (736, 737, 358, 357), (356, 357, 363, 362), (357, 358, 364, 363), (358, 354, 360, 364), (354, 342, 348, 360), (342, 355, 361, 348), (355, 356, 362, 361), (359, 360, 348), (359, 348, 361), (359, 361, 362), (359, 362, 363), (359, 363, 364), (359, 364, 360), (368, 370, 381, 378), (366, 367, 369, 368), (366, 368, 378, 380), (368, 369, 371, 370), (374, 376, 384, 383), (370, 371, 373, 372), (376, 366, 380, 384), (372, 373, 375, 374), (372, 374, 383, 382), (374, 375, 377, 376), (370, 372, 382, 381), (376, 377, 367, 366), (384, 380, 386, 390), (380, 378, 365, 386), (378, 381, 387, 365), (381, 382, 388, 387), (382, 383, 389, 388), (383, 384, 390, 389), (390, 386, 392, 396), (386, 365, 379, 392), (365, 387, 393, 379), (387, 388, 394, 393), (388, 389, 395, 394), (389, 390, 396, 395), (395, 396, 402, 401), (396, 392, 398, 402), (392, 379, 385, 398), (379, 393, 399, 385), (393, 394, 400, 399), (394, 395, 401, 400), (402, 398, 403, 407), (398, 385, 391, 403), (385, 399, 404, 391), (399, 400, 405, 404), (400, 401, 406, 405), (401, 402, 407, 406), (405, 406, 412, 411), (406, 407, 413, 412), (407, 403, 409, 413), (403, 391, 397, 409), (391, 404, 410, 397), (404, 405, 411, 410), (408, 409, 397), (408, 397, 410), (408, 410, 411), (408, 411, 412), (408, 412, 413), (408, 413, 409), (417, 419, 430, 427), (415, 416, 418, 417), (415, 417, 427, 429), (417, 418, 420, 419), (423, 425, 433, 432), (419, 420, 422, 421), (425, 415, 429, 433), (421, 422, 424, 423), (421, 423, 432, 431), (423, 424, 426, 425), (419, 421, 431, 430), (425, 426, 416, 415), (433, 429, 435, 439), (429, 427, 414, 435), (427, 430, 436, 414), (430, 431, 437, 436), (431, 432, 438, 437), (432, 433, 439, 438), (439, 435, 441, 445), (435, 414, 428, 441), (414, 436, 442, 428), (436, 437, 443, 442), (437, 438, 444, 443), (438, 439, 445, 444), (738, 460, 455, 452), (453, 456, 446, 449), (448, 449, 747, 746), (449, 446, 744, 747), (461, 462, 453, 454), (459, 458, 457, 456), (451, 741, 460, 738), (447, 448, 746, 745), (457, 452, 450, 440), (739, 742, 459, 462), (740, 739, 462, 461), (441, 428, 743, 742), (742, 743, 458, 459), (445, 441, 742, 739), (743, 451, 738, 458), (446, 440, 434, 744), (452, 455, 447, 450), (741, 740, 461, 460), (454, 453, 449, 448), (456, 457, 440, 446), (442, 443, 741, 451), (443, 444, 740, 741), (444, 445, 739, 740), (428, 442, 451, 743), (466, 468, 479, 476), (464, 465, 467, 466), (464, 466, 476, 478), (466, 467, 469, 468), (472, 474, 482, 481), (468, 469, 471, 470), (474, 464, 478, 482), (470, 471, 473, 472), (470, 472, 481, 480), (472, 473, 475, 474), (468, 470, 480, 479), (474, 475, 465, 464), (482, 478, 484, 488), (478, 476, 463, 484), (476, 479, 485, 463), (479, 480, 486, 485), (480, 481, 487, 486), (481, 482, 488, 487), (488, 484, 490, 494), (484, 463, 477, 490), (463, 485, 491, 477), (485, 486, 492, 491), (486, 487, 493, 492), (487, 488, 494, 493), (731, 726, 500, 499), (726, 727, 496, 500), (727, 728, 483, 496), (728, 729, 497, 483), (729, 730, 498, 497), (730, 731, 499, 498), (725, 720, 501, 505), (720, 721, 489, 501), (721, 722, 502, 489), (722, 723, 503, 502), (723, 724, 504, 503), (724, 725, 505, 504), (503, 504, 510, 509), (504, 505, 511, 510), (505, 501, 507, 511), (501, 489, 495, 507), (489, 502, 508, 495), (502, 503, 509, 508), (506, 507, 495), (506, 495, 508), (506, 508, 509), (506, 509, 510), (506, 510, 511), (506, 511, 507), (514, 519, 522, 515), (513, 514, 53, 14), (513, 521, 519, 514), (53, 515, 54), (517, 524, 525, 518), (515, 516, 25, 54), (518, 525, 521, 513), (516, 517, 14, 25), (516, 523, 524, 517), (517, 518, 14), (515, 522, 523, 516), (518, 513, 14), (525, 531, 527, 521), (521, 527, 512, 519), (519, 512, 528, 522), (522, 528, 529, 523), (523, 529, 530, 524), (524, 530, 531, 525), (531, 537, 533, 527), (527, 533, 520, 512), (512, 520, 534, 528), (528, 534, 535, 529), (529, 535, 536, 530), (530, 536, 537, 531), (536, 542, 543, 537), (537, 543, 539, 533), (533, 539, 526, 520), (520, 526, 540, 534), (534, 540, 541, 535), (535, 541, 542, 536), (543, 548, 544, 539), (539, 544, 532, 526), (526, 532, 545, 540), (540, 545, 546, 541), (541, 546, 547, 542), (542, 547, 548, 543), (714, 552, 553, 715), (715, 553, 554, 716), (716, 554, 550, 717), (717, 550, 538, 718), (718, 538, 551, 719), (719, 551, 552, 714), (549, 538, 550), (549, 551, 538), (549, 552, 551), (549, 553, 552), (549, 554, 553), (549, 550, 554), (558, 568, 571, 560), (556, 558, 559, 557), (556, 570, 568, 558), (558, 560, 561, 559), (564, 573, 574, 566), (560, 562, 563, 561), (566, 574, 570, 556), (562, 564, 565, 563), (562, 572, 573, 564), (564, 566, 567, 565), (560, 571, 572, 562), (566, 556, 557, 567), (574, 580, 576, 570), (570, 576, 555, 568), (568, 555, 577, 571), (571, 577, 578, 572), (572, 578, 579, 573), (573, 579, 580, 574), (580, 586, 582, 576), (576, 582, 569, 555), (555, 569, 583, 577), (577, 583, 584, 578), (578, 584, 585, 579), (579, 585, 586, 580), (585, 591, 592, 586), (586, 592, 588, 582), (582, 588, 575, 569), (569, 575, 589, 583), (583, 589, 590, 584), (584, 590, 591, 585), (592, 597, 593, 588), (588, 593, 581, 575), (575, 581, 594, 589), (589, 594, 595, 590), (590, 595, 596, 591), (591, 596, 597, 592), (595, 601, 602, 596), (596, 602, 603, 597), (597, 603, 599, 593), (593, 599, 587, 581), (581, 587, 600, 594), (594, 600, 601, 595), (598, 587, 599), (598, 600, 587), (598, 601, 600), (598, 602, 601), (598, 603, 602), (598, 599, 603), (607, 617, 620, 609), (605, 607, 608, 606), (605, 619, 617, 607), (607, 609, 610, 608), (613, 622, 623, 615), (609, 611, 612, 610), (615, 623, 619, 605), (611, 613, 614, 612), (611, 621, 622, 613), (613, 615, 616, 614), (609, 620, 621, 611), (615, 605, 606, 616), (623, 629, 625, 619), (619, 625, 604, 617), (617, 604, 626, 620), (620, 626, 627, 621), (621, 627, 628, 622), (622, 628, 629, 623), (629, 635, 631, 625), (625, 631, 618, 604), (604, 618, 632, 626), (626, 632, 633, 627), (627, 633, 634, 628), (628, 634, 635, 629), (634, 640, 641, 635), (635, 641, 637, 631), (631, 637, 624, 618), (618, 624, 638, 632), (632, 638, 639, 633), (633, 639, 640, 634), (641, 646, 642, 637), (637, 642, 630, 624), (624, 630, 643, 638), (638, 643, 644, 639), (639, 644, 645, 640), (640, 645, 646, 641), (644, 650, 651, 645), (645, 651, 652, 646), (646, 652, 648, 642), (642, 648, 636, 630), (630, 636, 649, 643), (643, 649, 650, 644), (647, 636, 648), (647, 649, 636), (647, 650, 649), (647, 651, 650), (647, 652, 651), (647, 648, 652), (656, 666, 669, 658), (654, 656, 657, 655), (654, 668, 666, 656), (656, 658, 659, 657), (662, 671, 672, 664), (658, 660, 661, 659), (664, 672, 668, 654), (660, 662, 663, 661), (660, 670, 671, 662), (662, 664, 665, 663), (658, 669, 670, 660), (664, 654, 655, 665), (672, 678, 674, 668), (668, 674, 653, 666), (666, 653, 675, 669), (669, 675, 676, 670), (670, 676, 677, 671), (671, 677, 678, 672), (678, 684, 680, 674), (674, 680, 667, 653), (653, 667, 681, 675), (675, 681, 682, 676), (676, 682, 683, 677), (677, 683, 684, 678), (683, 689, 690, 684), (684, 690, 686, 680), (680, 686, 673, 667), (667, 673, 687, 681), (681, 687, 688, 682), (682, 688, 689, 683), (690, 695, 691, 686), (686, 691, 679, 673), (673, 679, 692, 687), (687, 692, 693, 688), (688, 693, 694, 689), (689, 694, 695, 690), (693, 699, 700, 694), (694, 700, 701, 695), (695, 701, 697, 691), (691, 697, 685, 679), (679, 685, 698, 692), (692, 698, 699, 693), (696, 685, 697), (696, 698, 685), (696, 699, 698), (696, 700, 699), (696, 701, 700), (696, 697, 701), (545, 706, 707, 546), (532, 705, 706, 545), (544, 704, 705, 532), (548, 703, 704, 544), (547, 702, 703, 548), (546, 707, 702, 547), (706, 713, 708, 707), (705, 712, 713, 706), (704, 711, 712, 705), (703, 710, 711, 704), (702, 709, 710, 703), (707, 708, 709, 702), (713, 719, 714, 708), (712, 718, 719, 713), (711, 717, 718, 712), (710, 716, 717, 711), (709, 715, 716, 710), (708, 714, 715, 709), (499, 500, 725, 724), (498, 499, 724, 723), (497, 498, 723, 722), (483, 497, 722, 721), (496, 483, 721, 720), (500, 496, 720, 725), (492, 493, 731, 730), (491, 492, 730, 729), (477, 491, 729, 728), (490, 477, 728, 727), (494, 490, 727, 726), (493, 494, 726, 731), (352, 353, 737, 736), (351, 352, 736, 735), (350, 351, 735, 734), (336, 350, 734, 733), (349, 336, 733, 732), (353, 349, 732, 737), (462, 459, 456, 453), (458, 738, 452, 457), (460, 461, 454, 455), (450, 447, 745, 748), (440, 450, 748, 434), (455, 454, 448, 447), (746, 747, 753, 752), (434, 748, 754, 749), (747, 744, 750, 753), (748, 745, 751, 754), (744, 434, 749, 750), (745, 746, 752, 751), (754, 751, 757, 760), (752, 753, 759, 758), (751, 752, 758, 757), (750, 749, 755, 756), (753, 750, 756, 759), (749, 754, 760, 755), (756, 755, 761, 762), (759, 756, 762, 765), (755, 760, 766, 761), (760, 757, 763, 766), (758, 759, 765, 764), (757, 758, 764, 763), (766, 763, 769, 772), (764, 765, 771, 770), (763, 764, 770, 769), (762, 761, 767, 768), (765, 762, 768, 771), (761, 766, 772, 767), (768, 767, 773, 774), (771, 768, 774, 777), (767, 772, 778, 773), (772, 769, 775, 778), (770, 771, 777, 776), (769, 770, 776, 775), (776, 777, 783, 782), (775, 776, 782, 781), (774, 773, 779, 780), (777, 774, 780, 783), (773, 778, 784, 779), (778, 775, 781, 784), (783, 780, 785), (779, 784, 785), (784, 781, 785), (782, 783, 785), (781, 782, 785), (780, 779, 785), (2, 323, 786), (45, 786, 27)])
_uv = me_icosphere.uv_layers.new(name='UVMap')
_uv.uv.foreach_set('vector', [0.9098, 0.7332, 0.9607, 0.7332, 0.9607, 0.9639, 0.9098, 0.7332, 0.9607, 0.7332, 0.9607, 0.9639, 0.9098, 0.7332, 0.9607, 0.7332, 0.9607, 0.9639, 0.9098, 0.7332, 0.9607, 0.7332, 0.9607, 0.9639, 0.9098, 0.7332, 0.9607, 0.7332, 0.9607, 0.9639, 0.9126, 0.3948, 0.9653, 0.3948, 0.9653, 0.6255, 0.9098, 0.7332, 0.9607, 0.7332, 0.9607, 0.9639, 0.9098, 0.9639, 0.9098, 0.7332, 0.9607, 0.7332, 0.9607, 0.9639, 0.9098, 0.9639, 0.9098, 0.7332, 0.9607, 0.7332, 0.9607, 0.9639, 0.9126, 0.3948, 0.9653, 0.3948, 0.9653, 0.6255, 0.9126, 0.3948, 0.9653, 0.3948, 0.9653, 0.6255, 0.9098, 0.7332, 0.9607, 0.7332, 0.9607, 0.9639, 0.9098, 0.9639, 0.9098, 0.7332, 0.9607, 0.7332, 0.9607, 0.9639, 0.9098, 0.9639, 0.9098, 0.7332, 0.9607, 0.7332, 0.9607, 0.9639, 0.9126, 0.3948, 0.9653, 0.3948, 0.9653, 0.6255, 0.9098, 0.7332, 0.9607, 0.7332, 0.9607, 0.9639, 0.9098, 0.7332, 0.9607, 0.7332, 0.9607, 0.9639, 0.9098, 0.7332, 0.9607, 0.7332, 0.9607, 0.9639, 0.9098, 0.7332, 0.9607, 0.7332, 0.9607, 0.9639, 0.9098, 0.7332, 0.9607, 0.7332, 0.9607, 0.9639, 0.9087, 0.71, 0.9596, 0.71, 0.9596, 0.9408, 0.9073, 0.71, 0.9582, 0.71, 0.9582, 0.9408, 0.9098, 0.7332, 0.9607, 0.7332, 0.9607, 0.9639, 0.9073, 0.71, 0.9582, 0.71, 0.9582, 0.9408, 0.9098, 0.7332, 0.9607, 0.7332, 0.9607, 0.9639, 0.9098, 0.7332, 0.9607, 0.7332, 0.9607, 0.9639, 0.9087, 0.71, 0.9596, 0.71, 0.9596, 0.9408, 0.9073, 0.71, 0.9582, 0.71, 0.9582, 0.9408, 0.9098, 0.7332, 0.9607, 0.7332, 0.9607, 0.9639, 0.9098, 0.7332, 0.9607, 0.7332, 0.9607, 0.9639, 0.9098, 0.7332, 0.9607, 0.7332, 0.9607, 0.9639, 0.9098, 0.7332, 0.9607, 0.7332, 0.9607, 0.9639, 0.9073, 0.71, 0.9582, 0.71, 0.9582, 0.9408, 0.9098, 0.7332, 0.9607, 0.7332, 0.9607, 0.9639, 0.9098, 0.7332, 0.9607, 0.7332, 0.9607, 0.9639, 0.9098, 0.7332, 0.9607, 0.7332, 0.9607, 0.9639, 0.9098, 0.7332, 0.9607, 0.7332, 0.9607, 0.9639, 0.9098, 0.7332, 0.9607, 0.7332, 0.9607, 0.9639, 0.9098, 0.7332, 0.9607, 0.7332, 0.9607, 0.9639, 0.9098, 0.7332, 0.9607, 0.7332, 0.9607, 0.9639, 0.9098, 0.7332, 0.9607, 0.7332, 0.9607, 0.9639, 0.9098, 0.7332, 0.9607, 0.7332, 0.9607, 0.9639, 0.9098, 0.7332, 0.9607, 0.7332, 0.9607, 0.9639, 0.9098, 0.7332, 0.9607, 0.7332, 0.9607, 0.9639, 0.9098, 0.7332, 0.9607, 0.7332, 0.9607, 0.9639, 0.9098, 0.9639, 0.9098, 0.7332, 0.9607, 0.7332, 0.9607, 0.9639, 0.9098, 0.9639, 0.9098, 0.7332, 0.9607, 0.7332, 0.9607, 0.9639, 0.9098, 0.9639, 0.9098, 0.7332, 0.9607, 0.7332, 0.9607, 0.9639, 0.9098, 0.9639, 0.9098, 0.7332, 0.9607, 0.7332, 0.9607, 0.9639, 0.9098, 0.7332, 0.9607, 0.7332, 0.9607, 0.9639, 0.9098, 0.7332, 0.9607, 0.7332, 0.9607, 0.9639, 0.9098, 0.7332, 0.9607, 0.7332, 0.9607, 0.9639, 0.9098, 0.7332, 0.9607, 0.7332, 0.9607, 0.9639, 0.9098, 0.7332, 0.9607, 0.7332, 0.9607, 0.9639, 0.9098, 0.7332, 0.9607, 0.7332, 0.9607, 0.9639, 0.9126, 0.3948, 0.9653, 0.3948, 0.9653, 0.6255, 0.9098, 0.7332, 0.9607, 0.7332, 0.9607, 0.9639, 0.9098, 0.7332, 0.9607, 0.7332, 0.9607, 0.9639, 0.9098, 0.7332, 0.9607, 0.7332, 0.9607, 0.9639, 0.9098, 0.7332, 0.9607, 0.7332, 0.9607, 0.9639, 0.9098, 0.7332, 0.9607, 0.7332, 0.9607, 0.9639, 0.9098, 0.7332, 0.9607, 0.7332, 0.9607, 0.9639, 0.9126, 0.3948, 0.9653, 0.3948, 0.9653, 0.6255, 0.9126, 0.3948, 0.9653, 0.3948, 0.9653, 0.6255, 0.9126, 0.6255, 0.9098, 0.7332, 0.9607, 0.7332, 0.9607, 0.9639, 0.9098, 0.7332, 0.9607, 0.7332, 0.9607, 0.9639, 0.9098, 0.7332, 0.9607, 0.7332, 0.9607, 0.9639, 0.9098, 0.7332, 0.9607, 0.7332, 0.9607, 0.9639, 0.9098, 0.7332, 0.9607, 0.7332, 0.9607, 0.9639, 0.9098, 0.7332, 0.9607, 0.7332, 0.9607, 0.9639, 0.9098, 0.7332, 0.9607, 0.7332, 0.9607, 0.9639, 0.9098, 0.7332, 0.9607, 0.7332, 0.9607, 0.9639, 0.9098, 0.7332, 0.9607, 0.7332, 0.9607, 0.9639, 0.9098, 0.7332, 0.9607, 0.7332, 0.9607, 0.9639, 0.9098, 0.7332, 0.9607, 0.7332, 0.9607, 0.9639, 0.9098, 0.7332, 0.9607, 0.7332, 0.9607, 0.9639, 0.9098, 0.7332, 0.9607, 0.7332, 0.9607, 0.9639, 0.9098, 0.7332, 0.9607, 0.7332, 0.9607, 0.9639, 0.9098, 0.7332, 0.9607, 0.7332, 0.9607, 0.9639, 0.9126, 0.3948, 0.9653, 0.3948, 0.9653, 0.6255, 0.9098, 0.7332, 0.9607, 0.7332, 0.9607, 0.9639, 0.9098, 0.7332, 0.9607, 0.7332, 0.9607, 0.9639, 0.9098, 0.7332, 0.9607, 0.7332, 0.9607, 0.9639, 0.9098, 0.9639, 0.9098, 0.7332, 0.9607, 0.7332, 0.9607, 0.9639, 0.9098, 0.9639, 0.9126, 0.3948, 0.9653, 0.3948, 0.9653, 0.6255, 0.9126, 0.3948, 0.9653, 0.3948, 0.9653, 0.6255, 0.9126, 0.3948, 0.9653, 0.3948, 0.9653, 0.6255, 0.9126, 0.3948, 0.9653, 0.3948, 0.9653, 0.6255, 0.9126, 0.6255, 0.9126, 0.3948, 0.9653, 0.3948, 0.9653, 0.6255, 0.9126, 0.3948, 0.9653, 0.3948, 0.9653, 0.6255, 0.9126, 0.3948, 0.9653, 0.3948, 0.9653, 0.6255, 0.9126, 0.3948, 0.9653, 0.3948, 0.9653, 0.6255, 0.9098, 0.7332, 0.9607, 0.7332, 0.9607, 0.9639, 0.91, 0.7286, 0.961, 0.7286, 0.961, 0.9594, 0.91, 0.9594, 0.91, 0.7286, 0.961, 0.7286, 0.961, 0.9594, 0.91, 0.9594, 0.91, 0.7286, 0.961, 0.7286, 0.961, 0.9594, 0.91, 0.9594, 0.91, 0.7286, 0.961, 0.7286, 0.961, 0.9594, 0.91, 0.9594, 0.91, 0.7286, 0.961, 0.7286, 0.961, 0.9594, 0.91, 0.9594, 0.91, 0.7286, 0.961, 0.7286, 0.961, 0.9594, 0.91, 0.9594, 0.3056, 0.1591, 0.3056, 0.238, 0.2268, 0.238, 0.2268, 0.1591, 0.3078, 0.1591, 0.3078, 0.238, 0.2289, 0.238, 0.2289, 0.1591, 0.3056, 0.1591, 0.3056, 0.238, 0.2268, 0.238, 0.2268, 0.1591, 0.3078, 0.1591, 0.3078, 0.238, 0.2289, 0.238, 0.2289, 0.1591, 0.3078, 0.1591, 0.3078, 0.238, 0.2289, 0.238, 0.2289, 0.1591, 0.3056, 0.1591, 0.3056, 0.238, 0.2268, 0.238, 0.2268, 0.1591, 0.3056, 0.1591, 0.3056, 0.238, 0.2268, 0.238, 0.2268, 0.1591, 0.7245, 0.3853, 0.7912, 0.3853, 0.7912, 0.634, 0.7245, 0.634, 0.7245, 0.3853, 0.7912, 0.3853, 0.7912, 0.634, 0.7245, 0.634, 0.3056, 0.1591, 0.3056, 0.238, 0.2268, 0.238, 0.2268, 0.1591, 0.3056, 0.1591, 0.3056, 0.238, 0.2268, 0.238, 0.2268, 0.1591, 0.7245, 0.3853, 0.7912, 0.3853, 0.7912, 0.634, 0.7245, 0.634, 0.3035, 0.1613, 0.3035, 0.2401, 0.2247, 0.2401, 0.2247, 0.1613, 0.3035, 0.1613, 0.3035, 0.2401, 0.2247, 0.2401, 0.2247, 0.1613, 0.3035, 0.1613, 0.3035, 0.2401, 0.2247, 0.2401, 0.2247, 0.1613, 0.3035, 0.1613, 0.3035, 0.2401, 0.2247, 0.2401, 0.2247, 0.1613, 0.3035, 0.1613, 0.3035, 0.2401, 0.2247, 0.2401, 0.2247, 0.1613, 0.3035, 0.1613, 0.3035, 0.2401, 0.2247, 0.2401, 0.2247, 0.1613, 0.9098, 0.7332, 0.9607, 0.7332, 0.9607, 0.9639, 0.9098, 0.9639, 0.9098, 0.7332, 0.9607, 0.7332, 0.9607, 0.9639, 0.9098, 0.9639, 0.9098, 0.7332, 0.9607, 0.7332, 0.9607, 0.9639, 0.9098, 0.9639, 0.9098, 0.7332, 0.9607, 0.7332, 0.9607, 0.9639, 0.9098, 0.9639, 0.9098, 0.7332, 0.9607, 0.7332, 0.9607, 0.9639, 0.9098, 0.9639, 0.9098, 0.7332, 0.9607, 0.7332, 0.9607, 0.9639, 0.9098, 0.9639, 0.7247, 0.38, 0.7914, 0.38, 0.7914, 0.6287, 0.7247, 0.6287, 0.7247, 0.38, 0.7914, 0.38, 0.7914, 0.6287, 0.7247, 0.6287, 0.7247, 0.38, 0.7914, 0.38, 0.7914, 0.6287, 0.7247, 0.6287, 0.7247, 0.38, 0.7914, 0.38, 0.7914, 0.6287, 0.7247, 0.6287, 0.7247, 0.38, 0.7914, 0.38, 0.7914, 0.6287, 0.7247, 0.6287, 0.7247, 0.38, 0.7914, 0.38, 0.7914, 0.6287, 0.7247, 0.6287, 0.3078, 0.1591, 0.3078, 0.238, 0.2289, 0.238, 0.2289, 0.1591, 0.3056, 0.1591, 0.3056, 0.238, 0.2268, 0.238, 0.2268, 0.1591, 0.3056, 0.1591, 0.3056, 0.238, 0.2268, 0.238, 0.2268, 0.1591, 0.3078, 0.1591, 0.3078, 0.238, 0.2289, 0.238, 0.2289, 0.1591, 0.3056, 0.1591, 0.3056, 0.238, 0.2268, 0.238, 0.2268, 0.1591, 0.3078, 0.1591, 0.3078, 0.238, 0.2289, 0.238, 0.2289, 0.1591, 0.2901, 0.1544, 0.2901, 0.2333, 0.2112, 0.2333, 0.3047, 0.1558, 0.3047, 0.2347, 0.2259, 0.2347, 0.2909, 0.1547, 0.2909, 0.2335, 0.2121, 0.2335, 0.2899, 0.1538, 0.2899, 0.2327, 0.211, 0.2327, 0.2909, 0.1534, 0.2909, 0.2322, 0.2121, 0.2322, 0.2895, 0.1549, 0.2895, 0.2337, 0.2106, 0.2337, 0.3035, 0.1613, 0.3035, 0.2401, 0.2247, 0.2401, 0.2247, 0.1613, 0.3035, 0.1613, 0.3035, 0.2401, 0.2247, 0.2401, 0.2247, 0.1613, 0.3035, 0.1613, 0.3035, 0.2401, 0.2247, 0.2401, 0.2247, 0.1613, 0.3035, 0.1613, 0.3035, 0.2401, 0.2247, 0.2401, 0.2247, 0.1613, 0.3035, 0.1613, 0.3035, 0.2401, 0.2247, 0.2401, 0.2247, 0.1613, 0.3035, 0.1613, 0.3035, 0.2401, 0.2247, 0.2401, 0.2247, 0.1613, 0.7247, 0.38, 0.7914, 0.38, 0.7914, 0.6287, 0.7247, 0.6287, 0.7247, 0.38, 0.7914, 0.38, 0.7914, 0.6287, 0.7247, 0.6287, 0.7247, 0.38, 0.7914, 0.38, 0.7914, 0.6287, 0.7247, 0.6287, 0.7247, 0.38, 0.7914, 0.38, 0.7914, 0.6287, 0.7247, 0.6287, 0.7247, 0.38, 0.7914, 0.38, 0.7914, 0.6287, 0.7247, 0.6287, 0.7247, 0.38, 0.7914, 0.38, 0.7914, 0.6287, 0.7247, 0.6287, 0.7245, 0.3853, 0.7912, 0.3853, 0.7912, 0.634, 0.7245, 0.634, 0.3056, 0.1591, 0.3056, 0.238, 0.2268, 0.238, 0.2268, 0.1591, 0.7245, 0.3853, 0.7912, 0.3853, 0.7912, 0.634, 0.7245, 0.634, 0.3056, 0.1591, 0.3056, 0.238, 0.2268, 0.238, 0.2268, 0.1591, 0.3056, 0.1591, 0.3056, 0.238, 0.2268, 0.238, 0.2268, 0.1591, 0.7245, 0.3853, 0.7912, 0.3853, 0.7912, 0.634, 0.7245, 0.634, 0.7338, 0.7283, 0.7896, 0.7283, 0.7896, 0.9591, 0.7338, 0.9591, 0.9098, 0.7332, 0.9607, 0.7332, 0.9607, 0.9639, 0.9098, 0.9639, 0.9098, 0.7332, 0.9607, 0.7332, 0.9607, 0.9639, 0.9098, 0.9639, 0.7338, 0.7283, 0.7896, 0.7283, 0.7896, 0.9591, 0.7338, 0.9591, 0.9098, 0.7332, 0.9607, 0.7332, 0.9607, 0.9639, 0.9098, 0.9639, 0.9098, 0.7332, 0.9607, 0.7332, 0.9607, 0.9639, 0.9098, 0.9639, 0.7325, 0.7366, 0.7884, 0.7366, 0.7884, 0.9674, 0.7338, 0.7283, 0.7896, 0.7283, 0.7896, 0.9591, 0.7338, 0.9591, 0.7338, 0.7283, 0.7896, 0.7283, 0.7896, 0.9591, 0.7338, 0.9591, 0.7325, 0.7366, 0.7884, 0.7366, 0.7884, 0.9674, 0.7338, 0.7283, 0.7896, 0.7283, 0.7896, 0.9591, 0.7338, 0.9591, 0.7338, 0.7283, 0.7896, 0.7283, 0.7896, 0.9591, 0.7338, 0.9591, 0.8229, 0.2572, 0.7446, 0.2572, 0.7446, 0.1132, 0.8229, 0.2572, 0.7446, 0.2572, 0.7446, 0.1132, 0.9098, 0.7332, 0.9607, 0.7332, 0.9607, 0.9639, 0.9098, 0.7332, 0.9607, 0.7332, 0.9607, 0.9639, 0.8229, 0.2572, 0.7446, 0.2572, 0.7446, 0.1132, 0.8229, 0.2572, 0.7446, 0.2572, 0.7446, 0.1132, 0.8229, 0.2572, 0.7446, 0.2572, 0.7446, 0.1132, 0.9098, 0.7332, 0.9607, 0.7332, 0.9607, 0.9639, 0.8229, 0.2572, 0.7446, 0.2572, 0.7446, 0.1132, 0.8229, 0.2572, 0.7446, 0.2572, 0.7446, 0.1132, 0.8229, 0.2572, 0.7446, 0.2572, 0.7446, 0.1132, 0.9098, 0.7332, 0.9607, 0.7332, 0.9607, 0.9639, 0.8229, 0.2572, 0.7446, 0.2572, 0.7446, 0.1132, 0.8229, 0.2572, 0.7446, 0.2572, 0.7446, 0.1132, 0.8229, 0.2572, 0.7446, 0.2572, 0.7446, 0.1132, 0.9098, 0.7332, 0.9607, 0.7332, 0.9607, 0.9639, 0.8229, 0.2572, 0.7446, 0.2572, 0.7446, 0.1132, 0.8229, 0.2572, 0.7446, 0.2572, 0.7446, 0.1132, 0.8229, 0.2572, 0.7446, 0.2572, 0.7446, 0.1132, 0.9098, 0.7332, 0.9607, 0.7332, 0.9607, 0.9639, 0.8229, 0.2572, 0.7446, 0.2572, 0.7446, 0.1132, 0.8229, 0.2572, 0.7446, 0.2572, 0.7446, 0.1132, 0.9098, 0.7332, 0.9607, 0.7332, 0.9607, 0.9639, 0.9098, 0.7332, 0.9607, 0.7332, 0.9607, 0.9639, 0.8229, 0.2572, 0.7446, 0.2572, 0.7446, 0.1132, 0.8229, 0.2572, 0.7446, 0.2572, 0.7446, 0.1132, 0.8229, 0.2572, 0.7446, 0.2572, 0.7446, 0.1132, 0.9098, 0.7332, 0.9607, 0.7332, 0.9607, 0.9639, 0.8229, 0.2572, 0.7446, 0.2572, 0.7446, 0.1132, 0.8229, 0.2572, 0.7446, 0.2572, 0.7446, 0.1132, 0.8229, 0.2572, 0.7446, 0.2572, 0.7446, 0.1132, 0.9098, 0.7332, 0.9607, 0.7332, 0.9607, 0.9639, 0.8229, 0.2572, 0.7446, 0.2572, 0.7446, 0.1132, 0.8229, 0.2572, 0.7446, 0.2572, 0.7446, 0.1132, 0.8229, 0.2572, 0.7446, 0.2572, 0.7446, 0.1132, 0.9098, 0.7332, 0.9607, 0.7332, 0.9607, 0.9639, 0.8229, 0.2572, 0.7446, 0.2572, 0.7446, 0.1132, 0.8229, 0.2572, 0.7446, 0.2572, 0.7446, 0.1132, 0.8229, 0.2572, 0.7446, 0.2572, 0.7446, 0.1132, 0.9098, 0.7332, 0.9607, 0.7332, 0.9607, 0.9639, 0.8229, 0.2572, 0.7446, 0.2572, 0.7446, 0.1132, 0.8229, 0.2572, 0.7446, 0.2572, 0.7446, 0.1132, 0.8229, 0.2572, 0.7446, 0.2572, 0.7446, 0.1132, 0.9098, 0.7332, 0.9607, 0.7332, 0.9607, 0.9639, 0.8229, 0.2572, 0.7446, 0.2572, 0.7446, 0.1132, 0.8229, 0.2572, 0.7446, 0.2572, 0.7446, 0.1132, 0.8229, 0.2572, 0.7446, 0.2572, 0.7446, 0.1132, 0.9098, 0.7332, 0.9607, 0.7332, 0.9607, 0.9639, 0.8229, 0.2572, 0.7446, 0.2572, 0.7446, 0.1132, 0.8229, 0.2572, 0.7446, 0.2572, 0.7446, 0.1132, 0.8229, 0.2572, 0.7446, 0.2572, 0.7446, 0.1132, 0.9098, 0.7332, 0.9607, 0.7332, 0.9607, 0.9639, 0.8229, 0.2572, 0.7446, 0.2572, 0.7446, 0.1132, 0.8229, 0.2572, 0.7446, 0.2572, 0.7446, 0.1132, 0.8229, 0.2572, 0.7446, 0.2572, 0.7446, 0.1132, 0.9098, 0.7332, 0.9607, 0.7332, 0.9607, 0.9639, 0.8229, 0.2572, 0.7446, 0.2572, 0.7446, 0.1132, 0.8229, 0.2572, 0.7446, 0.2572, 0.7446, 0.1132, 0.8229, 0.2572, 0.7446, 0.2572, 0.7446, 0.1132, 0.9098, 0.7332, 0.9607, 0.7332, 0.9607, 0.9639, 0.8229, 0.2572, 0.7446, 0.2572, 0.7446, 0.1132, 0.8229, 0.2572, 0.7446, 0.2572, 0.7446, 0.1132, 0.8229, 0.2572, 0.7446, 0.2572, 0.7446, 0.1132, 0.9098, 0.7332, 0.9607, 0.7332, 0.9607, 0.9639, 0.8229, 0.2572, 0.7446, 0.2572, 0.7446, 0.1132, 0.8229, 0.2572, 0.7446, 0.2572, 0.7446, 0.1132, 0.8229, 0.2572, 0.7446, 0.2572, 0.7446, 0.1132, 0.9098, 0.7332, 0.9607, 0.7332, 0.9607, 0.9639, 0.8229, 0.2572, 0.7446, 0.2572, 0.7446, 0.1132, 0.8229, 0.2572, 0.7446, 0.2572, 0.7446, 0.1132, 0.8229, 0.2572, 0.7446, 0.2572, 0.7446, 0.1132, 0.9098, 0.7332, 0.9607, 0.7332, 0.9607, 0.9639, 0.7981, 0.2331, 0.7982, 0.2333, 0.7981, 0.2333, 0.7981, 0.2333, 0.7982, 0.2333, 0.7982, 0.2333, 0.7982, 0.2295, 0.7982, 0.2294, 0.7981, 0.2292, 0.8229, 0.2572, 0.7446, 0.2572, 0.7446, 0.1132, 0.8229, 0.2572, 0.7446, 0.2572, 0.7446, 0.1132, 0.8229, 0.2533, 0.7446, 0.2533, 0.7446, 0.1094, 0.9098, 0.7332, 0.9607, 0.7332, 0.9607, 0.9639, 0.8229, 0.2572, 0.7446, 0.2572, 0.7446, 0.1132, 0.8229, 0.2572, 0.7446, 0.2572, 0.7446, 0.1132, 0.8229, 0.2533, 0.7446, 0.2533, 0.7446, 0.1094, 0.9098, 0.7332, 0.9607, 0.7332, 0.9607, 0.9639, 0.7981, 0.2319, 0.7981, 0.232, 0.7981, 0.2322, 0.7981, 0.2322, 0.7981, 0.232, 0.7982, 0.2321, 0.7982, 0.2282, 0.7981, 0.2282, 0.7981, 0.228, 0.8229, 0.2572, 0.7446, 0.2572, 0.7446, 0.1132, 0.8229, 0.2572, 0.7446, 0.2572, 0.7446, 0.1132, 0.8229, 0.2533, 0.7446, 0.2533, 0.7446, 0.1094, 0.9098, 0.7332, 0.9607, 0.7332, 0.9607, 0.9639, 0.8229, 0.2572, 0.7446, 0.2572, 0.7446, 0.1132, 0.8229, 0.2572, 0.7446, 0.2572, 0.7446, 0.1132, 0.8229, 0.2533, 0.7446, 0.2533, 0.7446, 0.1094, 0.9098, 0.7332, 0.9607, 0.7332, 0.9607, 0.9639, 0.7981, 0.2324, 0.7982, 0.2323, 0.7982, 0.2325, 0.7982, 0.2325, 0.7982, 0.2323, 0.7982, 0.2322, 0.7982, 0.2283, 0.7982, 0.2285, 0.7981, 0.2285, 0.8229, 0.2572, 0.7446, 0.2572, 0.7446, 0.1132, 0.8229, 0.2572, 0.7446, 0.2572, 0.7446, 0.1132, 0.8229, 0.2533, 0.7446, 0.2533, 0.7446, 0.1094, 0.9098, 0.7332, 0.9607, 0.7332, 0.9607, 0.9639, 0.8229, 0.2572, 0.7446, 0.2572, 0.7446, 0.1132, 0.8229, 0.2572, 0.7446, 0.2572, 0.7446, 0.1132, 0.8229, 0.2533, 0.7446, 0.2533, 0.7446, 0.1094, 0.9098, 0.7332, 0.9607, 0.7332, 0.9607, 0.9639, 0.7981, 0.233, 0.7982, 0.2329, 0.7982, 0.2331, 0.7982, 0.2331, 0.7982, 0.2329, 0.7982, 0.2328, 0.7982, 0.2289, 0.7982, 0.2291, 0.7981, 0.2291, 0.8229, 0.2572, 0.7446, 0.2572, 0.7446, 0.1132, 0.8229, 0.2572, 0.7446, 0.2572, 0.7446, 0.1132, 0.8229, 0.2533, 0.7446, 0.2533, 0.7446, 0.1094, 0.9098, 0.7332, 0.9607, 0.7332, 0.9607, 0.9639, 0.8229, 0.2572, 0.7446, 0.2572, 0.7446, 0.1132, 0.8229, 0.2572, 0.7446, 0.2572, 0.7446, 0.1132, 0.8229, 0.2533, 0.7446, 0.2533, 0.7446, 0.1094, 0.9098, 0.7332, 0.9607, 0.7332, 0.9607, 0.9639, 0.7981, 0.2327, 0.7982, 0.2326, 0.7982, 0.2328, 0.7982, 0.2328, 0.7982, 0.2326, 0.7982, 0.2325, 0.7982, 0.2286, 0.7982, 0.2288, 0.7981, 0.2288, 0.8229, 0.2572, 0.7446, 0.2572, 0.7446, 0.1132, 0.8229, 0.2572, 0.7446, 0.2572, 0.7446, 0.1132, 0.8229, 0.2533, 0.7446, 0.2533, 0.7446, 0.1094, 0.9098, 0.7332, 0.9607, 0.7332, 0.9607, 0.9639, 0.8229, 0.2572, 0.7446, 0.2572, 0.7446, 0.1132, 0.8229, 0.2572, 0.7446, 0.2572, 0.7446, 0.1132, 0.8229, 0.2533, 0.7446, 0.2533, 0.7446, 0.1094, 0.9098, 0.7332, 0.9607, 0.7332, 0.9607, 0.9639, 0.7981, 0.2334, 0.7982, 0.2336, 0.7981, 0.2336, 0.7981, 0.2336, 0.7982, 0.2336, 0.7982, 0.2336, 0.7982, 0.2298, 0.7982, 0.2297, 0.7981, 0.2295, 0.8229, 0.2572, 0.7446, 0.2572, 0.7446, 0.1132, 0.8229, 0.2572, 0.7446, 0.2572, 0.7446, 0.1132, 0.8229, 0.2533, 0.7446, 0.2533, 0.7446, 0.1094, 0.9098, 0.7332, 0.9607, 0.7332, 0.9607, 0.9639, 0.8229, 0.2572, 0.7446, 0.2572, 0.7446, 0.1132, 0.8229, 0.2572, 0.7446, 0.2572, 0.7446, 0.1132, 0.8229, 0.2533, 0.7446, 0.2533, 0.7446, 0.1094, 0.9098, 0.7332, 0.9607, 0.7332, 0.9607, 0.9639, 0.8229, 0.2533, 0.7446, 0.2533, 0.7446, 0.1094, 0.8229, 0.2533, 0.7446, 0.2533, 0.7446, 0.1094, 0.8208, 0.2533, 0.7425, 0.2533, 0.7425, 0.1094, 0.9098, 0.7332, 0.9607, 0.7332, 0.9607, 0.9639, 0.8229, 0.2533, 0.7446, 0.2533, 0.7446, 0.1094, 0.8229, 0.2533, 0.7446, 0.2533, 0.7446, 0.1094, 0.8229, 0.2533, 0.7446, 0.2533, 0.7446, 0.1094, 0.9098, 0.7332, 0.9607, 0.7332, 0.9607, 0.9639, 0.8229, 0.2533, 0.7446, 0.2533, 0.7446, 0.1094, 0.8229, 0.2533, 0.7446, 0.2533, 0.7446, 0.1094, 0.8229, 0.2533, 0.7446, 0.2533, 0.7446, 0.1094, 0.9098, 0.7332, 0.9607, 0.7332, 0.9607, 0.9639, 0.8229, 0.2533, 0.7446, 0.2533, 0.7446, 0.1094, 0.8229, 0.2533, 0.7446, 0.2533, 0.7446, 0.1094, 0.8229, 0.2533, 0.7446, 0.2533, 0.7446, 0.1094, 0.9098, 0.7332, 0.9607, 0.7332, 0.9607, 0.9639, 0.8229, 0.2533, 0.7446, 0.2533, 0.7446, 0.1094, 0.8229, 0.2533, 0.7446, 0.2533, 0.7446, 0.1094, 0.8229, 0.2533, 0.7446, 0.2533, 0.7446, 0.1094, 0.9098, 0.7332, 0.9607, 0.7332, 0.9607, 0.9639, 0.8229, 0.2533, 0.7446, 0.2533, 0.7446, 0.1094, 0.8229, 0.2533, 0.7446, 0.2533, 0.7446, 0.1094, 0.8208, 0.2533, 0.7425, 0.2533, 0.7425, 0.1094, 0.9098, 0.7332, 0.9607, 0.7332, 0.9607, 0.9639, 0.9098, 0.7332, 0.9607, 0.7332, 0.9607, 0.9639, 0.9098, 0.7332, 0.9607, 0.7332, 0.9607, 0.9639, 0.8987, 0.09673, 0.9673, 0.09673, 0.9673, 0.2272, 0.9098, 0.7332, 0.9607, 0.7332, 0.9607, 0.9639, 0.9098, 0.7332, 0.9607, 0.7332, 0.9607, 0.9639, 0.9098, 0.7332, 0.9607, 0.7332, 0.9607, 0.9639, 0.8987, 0.09673, 0.9673, 0.09673, 0.9673, 0.2272, 0.8987, 0.09673, 0.9673, 0.09673, 0.9673, 0.2272, 0.8987, 0.09673, 0.9673, 0.09673, 0.9673, 0.2272, 0.8987, 0.09673, 0.9673, 0.09673, 0.9673, 0.2272, 0.8987, 0.09673, 0.9673, 0.09673, 0.9673, 0.2272, 0.8987, 0.09673, 0.9673, 0.09673, 0.9673, 0.2272, 0.8987, 0.09673, 0.9673, 0.09673, 0.9673, 0.2272, 0.8987, 0.09673, 0.9673, 0.09673, 0.9673, 0.2272, 0.9098, 0.7332, 0.9607, 0.7332, 0.9607, 0.9639, 0.8987, 0.09673, 0.9673, 0.09673, 0.9673, 0.2272, 0.8987, 0.1037, 0.9673, 0.1037, 0.9673, 0.2342, 0.9112, 0.401, 0.9639, 0.401, 0.9639, 0.6317, 0.8987, 0.09673, 0.9673, 0.09673, 0.9673, 0.2272, 0.8987, 0.09673, 0.9673, 0.09673, 0.9673, 0.2272, 0.8968, 0.08972, 0.9655, 0.08972, 0.9655, 0.2202, 0.8968, 0.08972, 0.9655, 0.08972, 0.9655, 0.2202, 0.8968, 0.08972, 0.9655, 0.08972, 0.9655, 0.2202, 0.9098, 0.7332, 0.9607, 0.7332, 0.9607, 0.9639, 0.9098, 0.7332, 0.9607, 0.7332, 0.9607, 0.9639, 0.8968, 0.08972, 0.9655, 0.08972, 0.9655, 0.2202, 0.8968, 0.08972, 0.9655, 0.08972, 0.9655, 0.2202, 0.9098, 0.7332, 0.9607, 0.7332, 0.9607, 0.9639, 0.9098, 0.7332, 0.9607, 0.7332, 0.9607, 0.9639, 0.9098, 0.7332, 0.9607, 0.7332, 0.9607, 0.9639, 0.9112, 0.3824, 0.9639, 0.3824, 0.9639, 0.6131, 0.8968, 0.08972, 0.9655, 0.08972, 0.9655, 0.2202, 0.9098, 0.7332, 0.9607, 0.7332, 0.9607, 0.9639, 0.9098, 0.7332, 0.9607, 0.7332, 0.9607, 0.9639, 0.8968, 0.08972, 0.9655, 0.08972, 0.9655, 0.2202, 0.8968, 0.08972, 0.9655, 0.08972, 0.9655, 0.2202, 0.8968, 0.08972, 0.9655, 0.08972, 0.9655, 0.2202, 0.8968, 0.08972, 0.9655, 0.08972, 0.9655, 0.2202, 0.9098, 0.7332, 0.9607, 0.7332, 0.9607, 0.9639, 0.8968, 0.08972, 0.9655, 0.08972, 0.9655, 0.2202, 0.6552, 0.06891, 0.6389, 0.05082, 0.5683, 0.08534, 0.5791, 0.1024, 0.9098, 0.7332, 0.9607, 0.7332, 0.9607, 0.9639, 0.9098, 0.9639, 0.6576, 0.09316, 0.6552, 0.06891, 0.5791, 0.1024, 0.5845, 0.1223, 0.3068, 0.158, 0.3068, 0.2369, 0.2279, 0.2369, 0.2279, 0.158, 0.9098, 0.7332, 0.9607, 0.7332, 0.9607, 0.9639, 0.9098, 0.9639, 0.9098, 0.7332, 0.9607, 0.7332, 0.9607, 0.9639, 0.9098, 0.9639, 0.9098, 0.7332, 0.9607, 0.7332, 0.9607, 0.9639, 0.9098, 0.9639, 0.9098, 0.7332, 0.9607, 0.7332, 0.9607, 0.9639, 0.9098, 0.7332, 0.9607, 0.7332, 0.9607, 0.9639, 0.9098, 0.9639, 0.9098, 0.7332, 0.9607, 0.7332, 0.9607, 0.9639, 0.9098, 0.9639, 0.9098, 0.7332, 0.9607, 0.7332, 0.9607, 0.9639, 0.9098, 0.9639, 0.3068, 0.158, 0.3068, 0.2369, 0.2279, 0.2369, 0.9098, 0.7332, 0.9607, 0.7332, 0.9607, 0.9639, 0.9098, 0.9639, 0.5845, 0.1223, 0.5791, 0.1024, 0.5122, 0.1187, 0.5067, 0.1389, 0.5791, 0.1024, 0.5683, 0.08534, 0.5153, 0.09787, 0.5122, 0.1187, 0.9098, 0.7332, 0.9607, 0.7332, 0.9607, 0.9639, 0.9098, 0.9639, 0.9098, 0.7332, 0.9607, 0.7332, 0.9607, 0.9639, 0.9098, 0.9639, 0.9098, 0.7332, 0.9607, 0.7332, 0.9607, 0.9639, 0.9098, 0.9639, 0.9098, 0.7332, 0.9607, 0.7332, 0.9607, 0.9639, 0.9098, 0.9639, 0.5067, 0.1389, 0.5122, 0.1187, 0.3729, 0.09689, 0.3705, 0.1143, 0.5122, 0.1187, 0.5153, 0.09787, 0.3802, 0.08016, 0.3729, 0.09689, 0.9098, 0.7332, 0.9607, 0.7332, 0.9607, 0.9639, 0.9098, 0.9639, 0.9098, 0.7332, 0.9607, 0.7332, 0.9607, 0.9639, 0.9098, 0.9639, 0.9098, 0.7332, 0.9607, 0.7332, 0.9607, 0.9639, 0.9098, 0.9639, 0.9098, 0.7332, 0.9607, 0.7332, 0.9607, 0.9639, 0.9098, 0.9639, 0.9098, 0.7332, 0.9607, 0.7332, 0.9607, 0.9639, 0.9098, 0.9639, 0.3705, 0.1143, 0.3729, 0.09689, 0.2641, 0.06512, 0.2565, 0.08307, 0.3729, 0.09689, 0.3802, 0.08016, 0.2667, 0.04592, 0.2641, 0.06512, 0.9098, 0.7332, 0.9607, 0.7332, 0.9607, 0.9639, 0.9098, 0.9639, 0.9098, 0.7332, 0.9607, 0.7332, 0.9607, 0.9639, 0.9098, 0.9639, 0.9098, 0.7332, 0.9607, 0.7332, 0.9607, 0.9639, 0.9098, 0.9639, 0.1818, 0.09626, 0.1891, 0.08223, 0.1118, 0.0781, 0.1078, 0.08836, 0.1891, 0.08223, 0.19, 0.06553, 0.1136, 0.06729, 0.1118, 0.0781, 0.9098, 0.7332, 0.9607, 0.7332, 0.9607, 0.9639, 0.9098, 0.9639, 0.9098, 0.7332, 0.9607, 0.7332, 0.9607, 0.9639, 0.9098, 0.9639, 0.9098, 0.7332, 0.9607, 0.7332, 0.9607, 0.9639, 0.9098, 0.9639, 0.9098, 0.7332, 0.9607, 0.7332, 0.9607, 0.9639, 0.9098, 0.9639, 0.9098, 0.7332, 0.9607, 0.7332, 0.9607, 0.9639, 0.9098, 0.9639, 0.9098, 0.7332, 0.9607, 0.7332, 0.9607, 0.9639, 0.9098, 0.9639, 0.1078, 0.08836, 0.1118, 0.0781, 0.005302, 0.04877, 0.003892, 0.05338, 0.1118, 0.0781, 0.1136, 0.06729, 0.006505, 0.04389, 0.005302, 0.04877, 0.9098, 0.7332, 0.9607, 0.7332, 0.9607, 0.9639, 0.9098, 0.9639, 0.2942, 0.1547, 0.2942, 0.2335, 0.2153, 0.2335, 0.2942, 0.1547, 0.2942, 0.2335, 0.2153, 0.2335, 0.9098, 0.7332, 0.9607, 0.7332, 0.9607, 0.9639, 0.9098, 0.7332, 0.9607, 0.7332, 0.9607, 0.9639, 0.9098, 0.7332, 0.9607, 0.7332, 0.9607, 0.9639, 0.9098, 0.7332, 0.9607, 0.7332, 0.9607, 0.9639, 0.03155, 0.2104, 0.05964, 0.2012, 0.1064, 0.2743, 0.08802, 0.2843, 0.2476, 0.233, 0.2476, 0.233, 0.2476, 0.233, 0.2476, 0.233, 0.01515, 0.235, 0.03155, 0.2104, 0.08802, 0.2843, 0.07305, 0.2998, 0.2476, 0.233, 0.2476, 0.233, 0.2476, 0.233, 0.2476, 0.233, 0.9604, 0.7333, 0.9604, 0.7332, 0.9607, 0.7333, 0.9604, 0.7337, 0.9604, 0.7332, 0.9604, 0.7333, 0.9604, 0.7332, 0.9604, 0.7333, 0.9604, 0.7332, 0.9604, 0.7332, 0.9606, 0.7332, 0.9607, 0.7333, 0.9604, 0.7333, 0.9604, 0.7332, 0.9604, 0.7332, 0.9604, 0.7333, 0.9604, 0.7333, 0.9604, 0.7333, 0.9604, 0.7337, 0.9602, 0.7336, 0.9604, 0.7333, 0.9604, 0.7332, 0.9604, 0.7332, 0.9604, 0.7332, 0.9604, 0.7332, 0.9604, 0.7333, 0.9602, 0.7336, 0.9603, 0.7334, 0.9604, 0.7332, 0.9604, 0.7332, 0.9604, 0.7333, 0.9604, 0.7332, 0.9607, 0.7333, 0.9606, 0.7332, 0.9589, 0.7349, 0.9588, 0.7351, 0.07305, 0.2998, 0.08802, 0.2843, 0.1595, 0.3301, 0.1556, 0.3498, 0.08802, 0.2843, 0.1064, 0.2743, 0.1644, 0.3107, 0.1595, 0.3301, 0.9603, 0.7334, 0.9602, 0.7336, 0.959, 0.7347, 0.959, 0.7344, 0.9602, 0.7336, 0.9604, 0.7337, 0.9589, 0.735, 0.959, 0.7347, 0.9604, 0.7337, 0.9607, 0.7333, 0.9588, 0.7351, 0.9589, 0.735, 0.9588, 0.7351, 0.9589, 0.7349, 0.9535, 0.7386, 0.9539, 0.7387, 0.1556, 0.3498, 0.1595, 0.3301, 0.3142, 0.364, 0.3116, 0.3862, 0.1595, 0.3301, 0.1644, 0.3107, 0.305, 0.3429, 0.3142, 0.364, 0.959, 0.7344, 0.959, 0.7347, 0.9544, 0.7382, 0.9539, 0.7386, 0.959, 0.7347, 0.9589, 0.735, 0.9544, 0.7387, 0.9544, 0.7382, 0.9589, 0.735, 0.9588, 0.7351, 0.9539, 0.7387, 0.9544, 0.7387, 0.9544, 0.7387, 0.9539, 0.7387, 0.9499, 0.7417, 0.9496, 0.7422, 0.9539, 0.7387, 0.9535, 0.7386, 0.9502, 0.7415, 0.9499, 0.7417, 0.3116, 0.3862, 0.3142, 0.364, 0.412, 0.363, 0.4152, 0.3792, 0.3142, 0.364, 0.305, 0.3429, 0.4161, 0.3471, 0.412, 0.363, 0.9539, 0.7386, 0.9544, 0.7382, 0.9496, 0.7424, 0.9498, 0.7422, 0.9544, 0.7382, 0.9544, 0.7387, 0.9496, 0.7422, 0.9496, 0.7424, 0.9499, 0.7417, 0.9502, 0.7415, 0.942, 0.7484, 0.9418, 0.7487, 0.4152, 0.3792, 0.412, 0.363, 0.5288, 0.3167, 0.5356, 0.3251, 0.412, 0.363, 0.4161, 0.3471, 0.5251, 0.3061, 0.5288, 0.3167, 0.9498, 0.7422, 0.9496, 0.7424, 0.9418, 0.7486, 0.9421, 0.7485, 0.9496, 0.7424, 0.9496, 0.7422, 0.9417, 0.7487, 0.9418, 0.7486, 0.9496, 0.7422, 0.9499, 0.7417, 0.9418, 0.7487, 0.9417, 0.7487, 0.9418, 0.7486, 0.9417, 0.7487, 0.9262, 0.7618, 0.9263, 0.7615, 0.9417, 0.7487, 0.9418, 0.7487, 0.9259, 0.7615, 0.9262, 0.7618, 0.9418, 0.7487, 0.942, 0.7484, 0.9261, 0.7608, 0.9259, 0.7615, 0.5356, 0.3251, 0.5288, 0.3167, 0.6246, 0.2636, 0.6269, 0.2675, 0.5288, 0.3167, 0.5251, 0.3061, 0.6223, 0.2592, 0.6246, 0.2636, 0.9421, 0.7485, 0.9418, 0.7486, 0.9263, 0.7615, 0.9263, 0.7611, 0.9262, 0.7612, 0.9261, 0.7608, 0.9263, 0.7608, 0.9262, 0.7612, 0.9263, 0.7608, 0.9263, 0.7611, 0.9262, 0.7612, 0.9263, 0.7611, 0.9263, 0.7615, 0.9262, 0.7612, 0.9263, 0.7615, 0.9262, 0.7618, 0.9262, 0.7612, 0.9262, 0.7618, 0.9259, 0.7615, 0.9262, 0.7612, 0.9259, 0.7615, 0.9261, 0.7608, 0.6082, 0.7321, 0.6061, 0.7717, 0.5041, 0.7925, 0.5002, 0.7642, 0.2417, 0.175, 0.241, 0.1735, 0.2423, 0.1715, 0.2419, 0.1745, 0.5859, 0.6992, 0.6082, 0.7321, 0.5002, 0.7642, 0.4883, 0.7372, 0.2419, 0.1745, 0.2423, 0.1715, 0.243, 0.1737, 0.242, 0.175, 0.9129, 0.9359, 0.9126, 0.9359, 0.9142, 0.9363, 0.9144, 0.9364, 0.9121, 0.9351, 0.9113, 0.9321, 0.9122, 0.9332, 0.9126, 0.9358, 0.9126, 0.9359, 0.9121, 0.936, 0.9141, 0.9364, 0.9142, 0.9363, 0.9126, 0.9358, 0.9122, 0.9332, 0.9125, 0.9357, 0.9129, 0.9359, 0.9126, 0.9358, 0.9129, 0.9359, 0.9144, 0.9364, 0.9144, 0.9371, 0.9129, 0.9359, 0.9125, 0.9357, 0.9121, 0.9379, 0.9126, 0.9359, 0.9121, 0.9351, 0.9126, 0.9358, 0.9144, 0.9371, 0.9142, 0.9372, 0.9126, 0.9359, 0.9121, 0.9379, 0.9111, 0.9379, 0.9121, 0.936, 0.9142, 0.9363, 0.9141, 0.9364, 0.916, 0.9372, 0.9161, 0.9373, 0.4883, 0.7372, 0.5002, 0.7642, 0.4177, 0.8038, 0.3898, 0.7838, 0.5002, 0.7642, 0.5041, 0.7925, 0.4443, 0.8267, 0.4177, 0.8038, 0.9142, 0.9372, 0.9144, 0.9371, 0.9156, 0.9375, 0.9155, 0.938, 0.9144, 0.9371, 0.9144, 0.9364, 0.9159, 0.9375, 0.9156, 0.9375, 0.9144, 0.9364, 0.9142, 0.9363, 0.9161, 0.9373, 0.9159, 0.9375, 0.9161, 0.9373, 0.916, 0.9372, 0.923, 0.9413, 0.9228, 0.941, 0.3898, 0.7838, 0.4177, 0.8038, 0.2897, 0.9515, 0.2717, 0.9311, 0.4177, 0.8038, 0.4443, 0.8267, 0.3152, 0.9607, 0.2897, 0.9515, 0.9155, 0.938, 0.9156, 0.9375, 0.9228, 0.9421, 0.923, 0.9421, 0.9156, 0.9375, 0.9159, 0.9375, 0.9226, 0.9414, 0.9228, 0.9421, 0.9159, 0.9375, 0.9161, 0.9373, 0.9228, 0.941, 0.9226, 0.9414, 0.0756, 0.6839, 0.07923, 0.7099, 0.07165, 0.7372, 0.05394, 0.7139, 0.9246, 0.942, 0.9243, 0.9424, 0.9268, 0.9439, 0.9271, 0.9435, 0.9272, 0.9434, 0.9271, 0.9435, 0.9292, 0.9446, 0.9294, 0.9446, 0.9271, 0.9435, 0.9268, 0.9439, 0.9287, 0.9448, 0.9292, 0.9446, 0.9241, 0.9419, 0.9238, 0.9419, 0.9246, 0.942, 0.9249, 0.9419, 0.9236, 0.9421, 0.9236, 0.9424, 0.9242, 0.9427, 0.9243, 0.9424, 0.1092, 0.6664, 0.1078, 0.6951, 0.07923, 0.7099, 0.0756, 0.6839, 0.9269, 0.944, 0.9272, 0.9434, 0.9294, 0.9446, 0.929, 0.9453, 0.03066, 0.6974, 0.05394, 0.7139, 0.0331, 0.7897, 0.006514, 0.7933, 0.923, 0.9415, 0.923, 0.9415, 0.9236, 0.9421, 0.9238, 0.9419, 0.9233, 0.9416, 0.923, 0.9415, 0.9238, 0.9419, 0.9241, 0.9419, 0.923, 0.9413, 0.9231, 0.9417, 0.9231, 0.942, 0.923, 0.9415, 0.923, 0.9415, 0.9231, 0.942, 0.9236, 0.9424, 0.9236, 0.9421, 0.9228, 0.941, 0.923, 0.9413, 0.923, 0.9415, 0.923, 0.9415, 0.1138, 0.6383, 0.1092, 0.6664, 0.0756, 0.6839, 0.06817, 0.6581, 0.9268, 0.9439, 0.9266, 0.9442, 0.9284, 0.9452, 0.9287, 0.9448, 0.05394, 0.7139, 0.07165, 0.7372, 0.06045, 0.7981, 0.0331, 0.7897, 0.9234, 0.9419, 0.9233, 0.9416, 0.9241, 0.9419, 0.9241, 0.9424, 0.9249, 0.9419, 0.9246, 0.942, 0.9271, 0.9435, 0.9272, 0.9434, 0.9243, 0.9424, 0.9242, 0.9427, 0.9266, 0.9442, 0.9268, 0.9439, 0.1383, 0.6592, 0.1346, 0.6858, 0.1078, 0.6951, 0.1092, 0.6664, 0.9228, 0.9421, 0.9226, 0.9414, 0.9233, 0.9416, 0.9234, 0.9419, 0.9226, 0.9414, 0.9228, 0.941, 0.923, 0.9415, 0.9233, 0.9416, 0.1417, 0.6322, 0.1383, 0.6592, 0.1092, 0.6664, 0.1138, 0.6383, 0.9575, 0.7622, 0.9571, 0.7621, 0.9553, 0.7625, 0.9554, 0.7628, 0.9577, 0.7623, 0.9574, 0.7622, 0.9573, 0.7627, 0.9575, 0.7622, 0.9577, 0.7623, 0.9575, 0.7622, 0.9554, 0.7628, 0.9554, 0.763, 0.9575, 0.7622, 0.9573, 0.7627, 0.9572, 0.7628, 0.9571, 0.7621, 0.9568, 0.7626, 0.9571, 0.7629, 0.9553, 0.7632, 0.9552, 0.7633, 0.2217, 0.2226, 0.2215, 0.2226, 0.2216, 0.2224, 0.2217, 0.2221, 0.9571, 0.7629, 0.9577, 0.7623, 0.9554, 0.763, 0.9553, 0.7632, 0.2217, 0.2221, 0.2216, 0.2224, 0.2217, 0.2224, 0.2215, 0.222, 0.2217, 0.2221, 0.2215, 0.222, 0.2213, 0.2197, 0.2215, 0.2197, 0.9568, 0.7626, 0.957, 0.7621, 0.9572, 0.7619, 0.9571, 0.7629, 0.2217, 0.2226, 0.2217, 0.2221, 0.2215, 0.2197, 0.2216, 0.2198, 0.9571, 0.7629, 0.9572, 0.7619, 0.9574, 0.7622, 0.9577, 0.7623, 0.9553, 0.7632, 0.9554, 0.763, 0.9542, 0.7634, 0.9541, 0.7635, 0.9554, 0.763, 0.9554, 0.7628, 0.9542, 0.7631, 0.9542, 0.7634, 0.9554, 0.7628, 0.9553, 0.7625, 0.9542, 0.7629, 0.9542, 0.7631, 0.02638, 0.4089, 0.04023, 0.3929, 0.09815, 0.3914, 0.0871, 0.4153, 0.04023, 0.3929, 0.04358, 0.3733, 0.1095, 0.3678, 0.09815, 0.3914, 0.9552, 0.7633, 0.9553, 0.7632, 0.9541, 0.7635, 0.954, 0.7636, 0.9541, 0.7635, 0.9542, 0.7634, 0.9497, 0.7644, 0.9497, 0.7645, 0.9542, 0.7634, 0.9542, 0.7631, 0.9496, 0.7643, 0.9497, 0.7644, 0.9542, 0.7631, 0.9542, 0.7629, 0.9496, 0.7642, 0.9496, 0.7643, 0.0871, 0.4153, 0.09815, 0.3914, 0.2305, 0.4544, 0.2301, 0.4775, 0.09815, 0.3914, 0.1095, 0.3678, 0.2313, 0.4322, 0.2305, 0.4544, 0.954, 0.7636, 0.9541, 0.7635, 0.9497, 0.7645, 0.9498, 0.7642, 0.9469, 0.765, 0.9469, 0.765, 0.9436, 0.7658, 0.9437, 0.7658, 0.9469, 0.765, 0.9471, 0.7649, 0.9437, 0.7657, 0.9436, 0.7658, 0.9471, 0.7649, 0.9472, 0.7649, 0.9438, 0.7657, 0.9437, 0.7657, 0.9472, 0.7649, 0.9472, 0.7649, 0.9439, 0.7657, 0.9438, 0.7657, 0.3327, 0.4552, 0.3337, 0.4341, 0.4311, 0.4022, 0.4323, 0.4208, 0.3337, 0.4341, 0.3338, 0.4121, 0.433, 0.3834, 0.4311, 0.4022, 0.9413, 0.7661, 0.9411, 0.7662, 0.9374, 0.7664, 0.9381, 0.7666, 0.9411, 0.7662, 0.9412, 0.7667, 0.9372, 0.7674, 0.9374, 0.7664, 0.9412, 0.7667, 0.9416, 0.7662, 0.9378, 0.7675, 0.9372, 0.7674, 0.5054, 0.4157, 0.5019, 0.4001, 0.5742, 0.4228, 0.5766, 0.4377, 0.5019, 0.4001, 0.5081, 0.3852, 0.5812, 0.4099, 0.5742, 0.4228, 0.9417, 0.7664, 0.9413, 0.7661, 0.9381, 0.7666, 0.9387, 0.7668, 0.5742, 0.4228, 0.5812, 0.4099, 0.6629, 0.4834, 0.6595, 0.4872, 0.9387, 0.7668, 0.9381, 0.7666, 0.9259, 0.7701, 0.9262, 0.7709, 0.9381, 0.7666, 0.9374, 0.7664, 0.9262, 0.7694, 0.9259, 0.7701, 0.9374, 0.7664, 0.9372, 0.7674, 0.9264, 0.7697, 0.9262, 0.7694, 0.9372, 0.7674, 0.9378, 0.7675, 0.9265, 0.7704, 0.9264, 0.7697, 0.5766, 0.4377, 0.5742, 0.4228, 0.6595, 0.4872, 0.6562, 0.4914, 0.9263, 0.7702, 0.9262, 0.7694, 0.9264, 0.7697, 0.9263, 0.7702, 0.9264, 0.7697, 0.9265, 0.7704, 0.9263, 0.7702, 0.9265, 0.7704, 0.9264, 0.7709, 0.9263, 0.7702, 0.9264, 0.7709, 0.9262, 0.7709, 0.9263, 0.7702, 0.9262, 0.7709, 0.9259, 0.7701, 0.9263, 0.7702, 0.9259, 0.7701, 0.9262, 0.7694, 0.9098, 0.7332, 0.9607, 0.7332, 0.9607, 0.9639, 0.9098, 0.9639, 0.3014, 0.1634, 0.3014, 0.2422, 0.2225, 0.2422, 0.2225, 0.1634, 0.613, 0.4853, 0.5451, 0.5003, 0.5351, 0.4832, 0.5956, 0.4655, 0.9098, 0.7332, 0.9607, 0.7332, 0.9607, 0.9639, 0.9098, 0.7332, 0.9607, 0.7332, 0.9607, 0.9639, 0.9098, 0.9639, 0.9098, 0.7332, 0.9607, 0.7332, 0.9607, 0.9639, 0.9098, 0.9639, 0.6173, 0.5111, 0.5508, 0.5183, 0.5451, 0.5003, 0.613, 0.4853, 0.9098, 0.7332, 0.9607, 0.7332, 0.9607, 0.9639, 0.9098, 0.9639, 0.9098, 0.7332, 0.9607, 0.7332, 0.9607, 0.9639, 0.9098, 0.9639, 0.9098, 0.7332, 0.9607, 0.7332, 0.9607, 0.9639, 0.9098, 0.7332, 0.9607, 0.7332, 0.9607, 0.9639, 0.9098, 0.9639, 0.3014, 0.1634, 0.3014, 0.2422, 0.2225, 0.2422, 0.5508, 0.5183, 0.4603, 0.5432, 0.461, 0.5212, 0.5451, 0.5003, 0.5451, 0.5003, 0.461, 0.5212, 0.4677, 0.5007, 0.5351, 0.4832, 0.9098, 0.7332, 0.9607, 0.7332, 0.9607, 0.9639, 0.9098, 0.9639, 0.9098, 0.7332, 0.9607, 0.7332, 0.9607, 0.9639, 0.9098, 0.9639, 0.9098, 0.7332, 0.9607, 0.7332, 0.9607, 0.9639, 0.9098, 0.9639, 0.9098, 0.7332, 0.9607, 0.7332, 0.9607, 0.9639, 0.9098, 0.9639, 0.4603, 0.5432, 0.3594, 0.5863, 0.3568, 0.5671, 0.461, 0.5212, 0.461, 0.5212, 0.3568, 0.5671, 0.3556, 0.5494, 0.4677, 0.5007, 0.9098, 0.7332, 0.9607, 0.7332, 0.9607, 0.9639, 0.9098, 0.9639, 0.9098, 0.7332, 0.9607, 0.7332, 0.9607, 0.9639, 0.9098, 0.9639, 0.9098, 0.7332, 0.9607, 0.7332, 0.9607, 0.9639, 0.9098, 0.9639, 0.9098, 0.7332, 0.9607, 0.7332, 0.9607, 0.9639, 0.9098, 0.9639, 0.9098, 0.7332, 0.9607, 0.7332, 0.9607, 0.9639, 0.9098, 0.9639, 0.3594, 0.5863, 0.2648, 0.5849, 0.2679, 0.5701, 0.3568, 0.5671, 0.3568, 0.5671, 0.2679, 0.5701, 0.2752, 0.5565, 0.3556, 0.5494, 0.9098, 0.7332, 0.9607, 0.7332, 0.9607, 0.9639, 0.9098, 0.9639, 0.9098, 0.7332, 0.9607, 0.7332, 0.9607, 0.9639, 0.9098, 0.9639, 0.9098, 0.7332, 0.9607, 0.7332, 0.9607, 0.9639, 0.9098, 0.9639, 0.2648, 0.5849, 0.1801, 0.5445, 0.1871, 0.5307, 0.2679, 0.5701, 0.2679, 0.5701, 0.1871, 0.5307, 0.1926, 0.5164, 0.2752, 0.5565, 0.9098, 0.7332, 0.9607, 0.7332, 0.9607, 0.9639, 0.9098, 0.9639, 0.9098, 0.7332, 0.9607, 0.7332, 0.9607, 0.9639, 0.9098, 0.9639, 0.9098, 0.7332, 0.9607, 0.7332, 0.9607, 0.9639, 0.9098, 0.9639, 0.9098, 0.7332, 0.9607, 0.7332, 0.9607, 0.9639, 0.9098, 0.9639, 0.9098, 0.7332, 0.9607, 0.7332, 0.9607, 0.9639, 0.9098, 0.9639, 0.9098, 0.7332, 0.9607, 0.7332, 0.9607, 0.9639, 0.9098, 0.9639, 0.05087, 0.4741, 0.0238, 0.5003, 0.01959, 0.4964, 0.04724, 0.468, 0.04724, 0.468, 0.01959, 0.4964, 0.01563, 0.4918, 0.04296, 0.4612, 0.9098, 0.7332, 0.9607, 0.7332, 0.9607, 0.9639, 0.9098, 0.9639, 0.9098, 0.7332, 0.9607, 0.7332, 0.9607, 0.9639, 0.9098, 0.9639, 0.9098, 0.7332, 0.9607, 0.7332, 0.9607, 0.9639, 0.9098, 0.7332, 0.9607, 0.7332, 0.9607, 0.9639, 0.9098, 0.7332, 0.9607, 0.7332, 0.9607, 0.9639, 0.9098, 0.7332, 0.9607, 0.7332, 0.9607, 0.9639, 0.9098, 0.7332, 0.9607, 0.7332, 0.9607, 0.9639, 0.9098, 0.7332, 0.9607, 0.7332, 0.9607, 0.9639, 0.6579, 0.01474, 0.5862, 0.04959, 0.5759, 0.034, 0.6442, 0.0004495, 0.2899, 0.2007, 0.2899, 0.2007, 0.2899, 0.2007, 0.2899, 0.2007, 0.6608, 0.03426, 0.5923, 0.06787, 0.5862, 0.04959, 0.6579, 0.01474, 0.2899, 0.2007, 0.2899, 0.2007, 0.2899, 0.2007, 0.2899, 0.2007, 0.9257, 0.7361, 0.9256, 0.7375, 0.9256, 0.7366, 0.9257, 0.7359, 0.9257, 0.7359, 0.9257, 0.736, 0.9257, 0.736, 0.9257, 0.7359, 0.9257, 0.7359, 0.9256, 0.7366, 0.9258, 0.735, 0.9257, 0.7359, 0.9257, 0.736, 0.9257, 0.7361, 0.9257, 0.736, 0.9257, 0.736, 0.9257, 0.736, 0.9257, 0.7373, 0.9256, 0.7375, 0.9257, 0.7361, 0.9257, 0.7361, 0.9257, 0.7359, 0.9257, 0.736, 0.9257, 0.736, 0.9257, 0.7359, 0.9258, 0.7355, 0.9257, 0.7373, 0.9257, 0.736, 0.9257, 0.7359, 0.9257, 0.7359, 0.9257, 0.7359, 0.9257, 0.736, 0.9256, 0.7366, 0.9253, 0.744, 0.9253, 0.7436, 0.9258, 0.735, 0.5923, 0.06787, 0.5163, 0.0906, 0.5212, 0.06836, 0.5862, 0.04959, 0.5862, 0.04959, 0.5212, 0.06836, 0.5244, 0.04517, 0.5759, 0.034, 0.9258, 0.7355, 0.9255, 0.7422, 0.9254, 0.7426, 0.9257, 0.7373, 0.9257, 0.7373, 0.9254, 0.7426, 0.9254, 0.7436, 0.9256, 0.7375, 0.9256, 0.7375, 0.9254, 0.7436, 0.9253, 0.744, 0.9256, 0.7366, 0.9253, 0.744, 0.9243, 0.7685, 0.9243, 0.7696, 0.9253, 0.7436, 0.5163, 0.0906, 0.3752, 0.07095, 0.3774, 0.05037, 0.5212, 0.06836, 0.5212, 0.06836, 0.3774, 0.05037, 0.3852, 0.0306, 0.5244, 0.04517, 0.9255, 0.7422, 0.9244, 0.7692, 0.9245, 0.7681, 0.9254, 0.7426, 0.9254, 0.7426, 0.9245, 0.7681, 0.9244, 0.7676, 0.9254, 0.7436, 0.9254, 0.7436, 0.9244, 0.7676, 0.9243, 0.7685, 0.9253, 0.744, 0.9244, 0.7676, 0.9234, 0.795, 0.9233, 0.7955, 0.9243, 0.7685, 0.9243, 0.7685, 0.9233, 0.7955, 0.9233, 0.7944, 0.9243, 0.7696, 0.3752, 0.07095, 0.2561, 0.04069, 0.2632, 0.02105, 0.3774, 0.05037, 0.3774, 0.05037, 0.2632, 0.02105, 0.2659, 0.0004495, 0.3852, 0.0306, 0.9244, 0.7692, 0.9234, 0.7923, 0.9234, 0.7933, 0.9245, 0.7681, 0.9245, 0.7681, 0.9234, 0.7933, 0.9234, 0.795, 0.9244, 0.7676, 0.9233, 0.7955, 0.9215, 0.8389, 0.9215, 0.838, 0.9233, 0.7944, 0.2561, 0.04069, 0.108, 0.05499, 0.1141, 0.03984, 0.2632, 0.02105, 0.2632, 0.02105, 0.1141, 0.03984, 0.1161, 0.02292, 0.2659, 0.0004495, 0.9234, 0.7923, 0.9216, 0.8364, 0.9216, 0.8372, 0.9234, 0.7933, 0.9234, 0.7933, 0.9216, 0.8372, 0.9216, 0.8384, 0.9234, 0.795, 0.9234, 0.795, 0.9216, 0.8384, 0.9215, 0.8389, 0.9233, 0.7955, 0.9216, 0.8372, 0.9191, 0.8944, 0.9192, 0.8965, 0.9216, 0.8384, 0.9216, 0.8384, 0.9192, 0.8965, 0.9195, 0.8947, 0.9215, 0.8389, 0.9215, 0.8389, 0.9195, 0.8947, 0.9194, 0.8935, 0.9215, 0.838, 0.108, 0.05499, 0.00369, 0.01658, 0.005146, 0.01191, 0.1141, 0.03984, 0.1141, 0.03984, 0.005146, 0.01191, 0.006133, 0.006936, 0.1161, 0.02292, 0.9216, 0.8364, 0.9192, 0.8933, 0.9191, 0.8944, 0.9216, 0.8372, 0.9193, 0.8942, 0.9193, 0.893, 0.9194, 0.8935, 0.9193, 0.8942, 0.9192, 0.8933, 0.9193, 0.893, 0.9193, 0.8942, 0.9191, 0.8944, 0.9192, 0.8933, 0.9193, 0.8942, 0.9192, 0.8965, 0.9191, 0.8944, 0.9193, 0.8942, 0.9195, 0.8947, 0.9192, 0.8965, 0.9193, 0.8942, 0.9194, 0.8935, 0.9195, 0.8947, 0.6532, 0.197, 0.576, 0.2492, 0.5623, 0.2348, 0.6284, 0.1789, 0.2768, 0.21, 0.2767, 0.21, 0.2767, 0.21, 0.2767, 0.21, 0.6609, 0.2268, 0.5843, 0.2675, 0.576, 0.2492, 0.6532, 0.197, 0.2835, 0.1983, 0.2835, 0.1983, 0.2835, 0.1983, 0.2835, 0.1983, 0.9189, 0.7352, 0.9189, 0.7361, 0.9189, 0.7354, 0.919, 0.735, 0.919, 0.735, 0.919, 0.7351, 0.919, 0.735, 0.919, 0.735, 0.919, 0.735, 0.9189, 0.7354, 0.919, 0.7344, 0.919, 0.7349, 0.919, 0.7351, 0.9189, 0.7352, 0.919, 0.7351, 0.919, 0.735, 0.919, 0.7351, 0.9189, 0.736, 0.9189, 0.7361, 0.9189, 0.7352, 0.9189, 0.7352, 0.919, 0.735, 0.919, 0.735, 0.919, 0.7351, 0.919, 0.735, 0.919, 0.7348, 0.9189, 0.736, 0.919, 0.7351, 0.919, 0.735, 0.919, 0.7349, 0.919, 0.735, 0.919, 0.735, 0.9189, 0.7354, 0.9186, 0.7414, 0.9186, 0.7411, 0.919, 0.7344, 0.5843, 0.2675, 0.5066, 0.3, 0.5083, 0.2793, 0.576, 0.2492, 0.576, 0.2492, 0.5083, 0.2793, 0.5078, 0.2585, 0.5623, 0.2348, 0.919, 0.7348, 0.9187, 0.7402, 0.9187, 0.7404, 0.9189, 0.736, 0.9189, 0.736, 0.9187, 0.7404, 0.9186, 0.7411, 0.9189, 0.7361, 0.9189, 0.7361, 0.9186, 0.7411, 0.9186, 0.7414, 0.9189, 0.7354, 0.9186, 0.7414, 0.9174, 0.7635, 0.9173, 0.7643, 0.9186, 0.7411, 0.5066, 0.3, 0.3584, 0.3023, 0.3579, 0.2824, 0.5083, 0.2793, 0.5083, 0.2793, 0.3579, 0.2824, 0.3615, 0.2646, 0.5078, 0.2585, 0.9187, 0.7402, 0.9174, 0.764, 0.9175, 0.7632, 0.9187, 0.7404, 0.9187, 0.7404, 0.9175, 0.7632, 0.9174, 0.7629, 0.9186, 0.7411, 0.9186, 0.7411, 0.9174, 0.7629, 0.9174, 0.7635, 0.9186, 0.7414, 0.9174, 0.7629, 0.9161, 0.7853, 0.9162, 0.7845, 0.9174, 0.7635, 0.9174, 0.7635, 0.9162, 0.7845, 0.9163, 0.7832, 0.9173, 0.7643, 0.3584, 0.3023, 0.24, 0.2911, 0.2463, 0.2768, 0.3579, 0.2824, 0.3579, 0.2824, 0.2463, 0.2768, 0.2493, 0.2621, 0.3615, 0.2646, 0.9174, 0.764, 0.9164, 0.7832, 0.9163, 0.7847, 0.9175, 0.7632, 0.9175, 0.7632, 0.9163, 0.7847, 0.9161, 0.7853, 0.9174, 0.7629, 0.9162, 0.7845, 0.9132, 0.8388, 0.9132, 0.8395, 0.9163, 0.7832, 0.24, 0.2911, 0.1019, 0.225, 0.1085, 0.216, 0.2463, 0.2768, 0.2463, 0.2768, 0.1085, 0.216, 0.1161, 0.2081, 0.2493, 0.2621, 0.9164, 0.7832, 0.9133, 0.8385, 0.9134, 0.8378, 0.9163, 0.7847, 0.9163, 0.7847, 0.9134, 0.8378, 0.9133, 0.8379, 0.9161, 0.7853, 0.9161, 0.7853, 0.9133, 0.8379, 0.9132, 0.8388, 0.9162, 0.7845, 0.9134, 0.8378, 0.91, 0.898, 0.9099, 0.8982, 0.9133, 0.8379, 0.9133, 0.8379, 0.9099, 0.8982, 0.9098, 0.899, 0.9132, 0.8388, 0.9132, 0.8388, 0.9098, 0.899, 0.9099, 0.9004, 0.9132, 0.8395, 0.1019, 0.225, 0.03104, 0.1564, 0.03426, 0.1529, 0.1085, 0.216, 0.1085, 0.216, 0.03426, 0.1529, 0.03707, 0.1494, 0.1161, 0.2081, 0.9133, 0.8385, 0.9101, 0.8986, 0.91, 0.898, 0.9134, 0.8378, 0.91, 0.8989, 0.9101, 0.8993, 0.9099, 0.9004, 0.91, 0.8989, 0.9101, 0.8986, 0.9101, 0.8993, 0.91, 0.8989, 0.91, 0.898, 0.9101, 0.8986, 0.91, 0.8989, 0.9099, 0.8982, 0.91, 0.898, 0.91, 0.8989, 0.9098, 0.899, 0.9099, 0.8982, 0.91, 0.8989, 0.9099, 0.9004, 0.9098, 0.899, 0.6575, 0.1176, 0.6, 0.1915, 0.5861, 0.1792, 0.6381, 0.1146, 0.9517, 0.9005, 0.9514, 0.901, 0.9512, 0.9006, 0.9513, 0.9011, 0.9517, 0.9005, 0.9489, 0.9024, 0.9489, 0.9025, 0.9514, 0.901, 0.2301, 0.2308, 0.23, 0.2303, 0.2302, 0.2303, 0.2302, 0.2306, 0.9506, 0.9012, 0.9484, 0.9024, 0.9487, 0.9023, 0.951, 0.9005, 0.23, 0.2303, 0.2298, 0.2298, 0.2301, 0.23, 0.2302, 0.2303, 0.951, 0.9005, 0.9487, 0.9023, 0.9489, 0.9024, 0.9517, 0.9005, 0.9507, 0.9018, 0.9506, 0.9012, 0.9509, 0.9015, 0.9509, 0.9011, 0.9507, 0.9018, 0.9484, 0.9032, 0.9484, 0.9024, 0.9506, 0.9012, 0.9506, 0.9012, 0.951, 0.9005, 0.9511, 0.9015, 0.9509, 0.9015, 0.6381, 0.1146, 0.5861, 0.1792, 0.5731, 0.1657, 0.6193, 0.1189, 0.951, 0.9005, 0.9517, 0.9005, 0.9513, 0.9011, 0.9511, 0.9015, 0.9487, 0.9023, 0.9452, 0.9049, 0.9455, 0.905, 0.9489, 0.9024, 0.9489, 0.9024, 0.9455, 0.905, 0.9456, 0.9052, 0.9489, 0.9025, 0.6, 0.1915, 0.5027, 0.1888, 0.4996, 0.1707, 0.5861, 0.1792, 0.5861, 0.1792, 0.4996, 0.1707, 0.4945, 0.1517, 0.5731, 0.1657, 0.9484, 0.9032, 0.9451, 0.9055, 0.945, 0.9052, 0.9484, 0.9024, 0.9484, 0.9024, 0.945, 0.9052, 0.9452, 0.9049, 0.9487, 0.9023, 0.9452, 0.9049, 0.9415, 0.9079, 0.9415, 0.9079, 0.9455, 0.905, 0.9455, 0.905, 0.9415, 0.9079, 0.9416, 0.908, 0.9456, 0.9052, 0.5027, 0.1888, 0.3938, 0.1696, 0.3991, 0.1515, 0.4996, 0.1707, 0.4996, 0.1707, 0.3991, 0.1515, 0.4039, 0.1333, 0.4945, 0.1517, 0.9451, 0.9055, 0.9417, 0.908, 0.9416, 0.9081, 0.945, 0.9052, 0.945, 0.9052, 0.9416, 0.9081, 0.9415, 0.9079, 0.9452, 0.9049, 0.9416, 0.9081, 0.9324, 0.9147, 0.9321, 0.9149, 0.9415, 0.9079, 0.9415, 0.9079, 0.9321, 0.9149, 0.932, 0.9152, 0.9415, 0.9079, 0.9415, 0.9079, 0.932, 0.9152, 0.932, 0.9151, 0.9416, 0.908, 0.3938, 0.1696, 0.2366, 0.1263, 0.2419, 0.1092, 0.3991, 0.1515, 0.3991, 0.1515, 0.2419, 0.1092, 0.246, 0.09266, 0.4039, 0.1333, 0.9417, 0.908, 0.9324, 0.9147, 0.9324, 0.9147, 0.9416, 0.9081, 0.9321, 0.9149, 0.9233, 0.9216, 0.9231, 0.9214, 0.932, 0.9152, 0.932, 0.9152, 0.9231, 0.9214, 0.9234, 0.9211, 0.932, 0.9151, 0.2366, 0.1263, 0.121, 0.1309, 0.1267, 0.1193, 0.2419, 0.1092, 0.2419, 0.1092, 0.1267, 0.1193, 0.1289, 0.1069, 0.246, 0.09266, 0.9389, 0.7868, 0.9307, 0.7926, 0.9304, 0.7929, 0.9389, 0.7868, 0.9324, 0.9147, 0.9238, 0.9209, 0.9233, 0.9216, 0.9321, 0.9149, 0.9307, 0.7926, 0.9166, 0.804, 0.9167, 0.8041, 0.9304, 0.7929, 0.9238, 0.9209, 0.9101, 0.932, 0.9102, 0.9318, 0.9233, 0.9216, 0.9233, 0.9216, 0.9102, 0.9318, 0.9103, 0.9314, 0.9231, 0.9214, 0.9231, 0.9214, 0.9103, 0.9314, 0.9102, 0.9309, 0.9234, 0.9211, 0.121, 0.1309, 0.02694, 0.1118, 0.02784, 0.1073, 0.1267, 0.1193, 0.1267, 0.1193, 0.02784, 0.1073, 0.02677, 0.1029, 0.1289, 0.1069, 0.9101, 0.9316, 0.9102, 0.9309, 0.9103, 0.9314, 0.9101, 0.9316, 0.9098, 0.9314, 0.9102, 0.9309, 0.9101, 0.9316, 0.91, 0.932, 0.9098, 0.9314, 0.9101, 0.9316, 0.9101, 0.932, 0.91, 0.932, 0.9101, 0.9316, 0.9102, 0.9318, 0.9101, 0.932, 0.9101, 0.9316, 0.9103, 0.9314, 0.9102, 0.9318, 0.9098, 0.7332, 0.9607, 0.7332, 0.9607, 0.9639, 0.9098, 0.9639, 0.9098, 0.7332, 0.9607, 0.7332, 0.9607, 0.9639, 0.9098, 0.9639, 0.1871, 0.5307, 0.1465, 0.4791, 0.1529, 0.4689, 0.1926, 0.5164, 0.1801, 0.5445, 0.1388, 0.4882, 0.1465, 0.4791, 0.1871, 0.5307, 0.9098, 0.7332, 0.9607, 0.7332, 0.9607, 0.9639, 0.9098, 0.9639, 0.9098, 0.7332, 0.9607, 0.7332, 0.9607, 0.9639, 0.9098, 0.9639, 0.9098, 0.7332, 0.9607, 0.7332, 0.9607, 0.9639, 0.9098, 0.9639, 0.9098, 0.7332, 0.9607, 0.7332, 0.9607, 0.9639, 0.9098, 0.9639, 0.1465, 0.4791, 0.08302, 0.4514, 0.08286, 0.4416, 0.1529, 0.4689, 0.1388, 0.4882, 0.08399, 0.4605, 0.08302, 0.4514, 0.1465, 0.4791, 0.9098, 0.7332, 0.9607, 0.7332, 0.9607, 0.9639, 0.9098, 0.9639, 0.9098, 0.7332, 0.9607, 0.7332, 0.9607, 0.9639, 0.9098, 0.9639, 0.9098, 0.7332, 0.9607, 0.7332, 0.9607, 0.9639, 0.9098, 0.9639, 0.9098, 0.7332, 0.9607, 0.7332, 0.9607, 0.9639, 0.9098, 0.9639, 0.08302, 0.4514, 0.04724, 0.468, 0.04296, 0.4612, 0.08286, 0.4416, 0.08399, 0.4605, 0.05087, 0.4741, 0.04724, 0.468, 0.08302, 0.4514, 0.9098, 0.7332, 0.9607, 0.7332, 0.9607, 0.9639, 0.9098, 0.9639, 0.9098, 0.7332, 0.9607, 0.7332, 0.9607, 0.9639, 0.9098, 0.9639, 0.9437, 0.7658, 0.9436, 0.7658, 0.9413, 0.7661, 0.9417, 0.7664, 0.4311, 0.4022, 0.433, 0.3834, 0.5081, 0.3852, 0.5019, 0.4001, 0.4323, 0.4208, 0.4311, 0.4022, 0.5019, 0.4001, 0.5054, 0.4157, 0.9438, 0.7657, 0.9439, 0.7657, 0.9416, 0.7662, 0.9412, 0.7667, 0.9437, 0.7657, 0.9438, 0.7657, 0.9412, 0.7667, 0.9411, 0.7662, 0.9436, 0.7658, 0.9437, 0.7657, 0.9411, 0.7662, 0.9413, 0.7661, 0.2305, 0.4544, 0.2313, 0.4322, 0.3338, 0.4121, 0.3337, 0.4341, 0.2301, 0.4775, 0.2305, 0.4544, 0.3337, 0.4341, 0.3327, 0.4552, 0.9496, 0.7643, 0.9496, 0.7642, 0.9472, 0.7649, 0.9472, 0.7649, 0.9497, 0.7644, 0.9496, 0.7643, 0.9472, 0.7649, 0.9471, 0.7649, 0.9497, 0.7645, 0.9497, 0.7644, 0.9471, 0.7649, 0.9469, 0.765, 0.9498, 0.7642, 0.9497, 0.7645, 0.9469, 0.765, 0.9469, 0.765, 0.9098, 0.7332, 0.9607, 0.7332, 0.9607, 0.9639, 0.9098, 0.9639, 0.9098, 0.7332, 0.9607, 0.7332, 0.9607, 0.9639, 0.9098, 0.9639, 0.9098, 0.7332, 0.9607, 0.7332, 0.9607, 0.9639, 0.9098, 0.9639, 0.2641, 0.06512, 0.2667, 0.04592, 0.19, 0.06553, 0.1891, 0.08223, 0.2565, 0.08307, 0.2641, 0.06512, 0.1891, 0.08223, 0.1818, 0.09626, 0.9098, 0.7332, 0.9607, 0.7332, 0.9607, 0.9639, 0.9098, 0.9639, 0.9238, 0.9419, 0.9236, 0.9421, 0.9243, 0.9424, 0.9246, 0.942, 0.06817, 0.6581, 0.0756, 0.6839, 0.05394, 0.7139, 0.03066, 0.6974, 0.9241, 0.9424, 0.9241, 0.9419, 0.9249, 0.9419, 0.9248, 0.9428, 0.0331, 0.7897, 0.06045, 0.7981, 0.09373, 0.8529, 0.05953, 0.8623, 0.006514, 0.7933, 0.0331, 0.7897, 0.05953, 0.8623, 0.03532, 0.884, 0.9248, 0.9428, 0.9249, 0.9419, 0.9272, 0.9434, 0.9269, 0.944, 0.9294, 0.9446, 0.9292, 0.9446, 0.9311, 0.9456, 0.9314, 0.9457, 0.03532, 0.884, 0.05953, 0.8623, 0.1597, 0.8998, 0.157, 0.9266, 0.9292, 0.9446, 0.9287, 0.9448, 0.931, 0.9461, 0.9311, 0.9456, 0.05953, 0.8623, 0.09373, 0.8529, 0.1605, 0.8713, 0.1597, 0.8998, 0.9287, 0.9448, 0.9284, 0.9452, 0.931, 0.9464, 0.931, 0.9461, 0.929, 0.9453, 0.9294, 0.9446, 0.9314, 0.9457, 0.9314, 0.947, 0.1597, 0.8998, 0.1605, 0.8713, 0.2267, 0.8323, 0.2483, 0.8504, 0.9314, 0.9457, 0.9311, 0.9456, 0.9341, 0.9475, 0.934, 0.9479, 0.9314, 0.947, 0.9314, 0.9457, 0.934, 0.9479, 0.934, 0.9486, 0.931, 0.9461, 0.931, 0.9464, 0.9342, 0.9481, 0.9342, 0.9477, 0.9311, 0.9456, 0.931, 0.9461, 0.9342, 0.9477, 0.9341, 0.9475, 0.157, 0.9266, 0.1597, 0.8998, 0.2483, 0.8504, 0.2668, 0.8707, 0.9342, 0.9477, 0.9342, 0.9481, 0.9373, 0.9495, 0.9373, 0.9494, 0.9341, 0.9475, 0.9342, 0.9477, 0.9373, 0.9494, 0.9374, 0.9499, 0.2668, 0.8707, 0.2483, 0.8504, 0.3326, 0.7754, 0.3493, 0.7936, 0.2483, 0.8504, 0.2267, 0.8323, 0.313, 0.7572, 0.3326, 0.7754, 0.934, 0.9479, 0.9341, 0.9475, 0.9374, 0.9499, 0.9374, 0.9505, 0.934, 0.9486, 0.934, 0.9479, 0.9374, 0.9505, 0.9373, 0.9501, 0.3326, 0.7754, 0.313, 0.7572, 0.4026, 0.6709, 0.4108, 0.6884, 0.9374, 0.9505, 0.9374, 0.9499, 0.9429, 0.953, 0.9433, 0.9535, 0.9373, 0.9501, 0.9374, 0.9505, 0.9433, 0.9535, 0.9431, 0.9533, 0.9373, 0.9494, 0.9373, 0.9495, 0.9424, 0.9528, 0.9425, 0.9525, 0.9374, 0.9499, 0.9373, 0.9494, 0.9425, 0.9525, 0.9429, 0.953, 0.3493, 0.7936, 0.3326, 0.7754, 0.4108, 0.6884, 0.4209, 0.7053, 0.9425, 0.9525, 0.9424, 0.9528, 0.9508, 0.9573, 0.9507, 0.9572, 0.9429, 0.953, 0.9425, 0.9525, 0.9507, 0.9572, 0.9509, 0.9573, 0.4209, 0.7053, 0.4108, 0.6884, 0.5166, 0.6187, 0.5291, 0.6332, 0.4108, 0.6884, 0.4026, 0.6709, 0.5062, 0.6029, 0.5166, 0.6187, 0.9433, 0.9535, 0.9429, 0.953, 0.9509, 0.9573, 0.9513, 0.9577, 0.9431, 0.9533, 0.9433, 0.9535, 0.9513, 0.9577, 0.9517, 0.9581, 0.9513, 0.9577, 0.9509, 0.9573, 0.9505, 0.9566, 0.9505, 0.9566, 0.9517, 0.9581, 0.9513, 0.9577, 0.9505, 0.9566, 0.9505, 0.9567, 0.9507, 0.9572, 0.9508, 0.9573, 0.9505, 0.9567, 0.9505, 0.9567, 0.9509, 0.9573, 0.9507, 0.9572, 0.9505, 0.9567, 0.9505, 0.9566, 0.5291, 0.6332, 0.5166, 0.6187, 0.6522, 0.6, 0.6521, 0.61, 0.5166, 0.6187, 0.5062, 0.6029, 0.6501, 0.5904, 0.6522, 0.6, 0.9505, 0.9566, 0.9505, 0.9567, 0.9505, 0.9566, 0.9505, 0.9567, 0.9505, 0.9567, 0.9505, 0.9566, 0.9505, 0.9567, 0.9505, 0.9567, 0.9505, 0.9566, 0.9505, 0.9566, 0.9505, 0.9566, 0.9505, 0.9566, 0.9505, 0.9567, 0.9505, 0.9566, 0.9505, 0.9566, 0.9505, 0.9567, 0.9505, 0.9567, 0.9505, 0.9566, 0.3068, 0.158, 0.3068, 0.2369, 0.2279, 0.2369, 0.9098, 0.7332, 0.9607, 0.7332, 0.9607, 0.9639])
me_icosphere.materials.append(mat_material_001)
me_icosphere.use_remesh_preserve_volume = False
me_icosphere.use_remesh_preserve_attributes = False
me_icosphere.use_mirror_vertex_groups = False
me_icosphere.update()

# ---- objects
ob_icosphere = bpy.data.objects.new('Icosphere', me_icosphere)
ob_lamp = bpy.data.objects.new('Lamp', light_lamp)
ob_camera = bpy.data.objects.new('Camera', cam_camera)

# ---- transforms, parenting, visibility, modifiers, constraints
ob_icosphere.location = (0.0, 0.0, 1.249)
ob_icosphere.lineart.crease_threshold = 0.0
ob_lamp.location = (4.076, 1.005, 5.904)
ob_lamp.rotation_euler = (0.6503, 0.05522, 1.866)
ob_lamp.lock_rotations_4d = False
ob_lamp.empty_display_type = 'ARROWS'
ob_lamp.color = (0.0, 0.0, 0.0, 0.0)
ob_lamp.lineart.crease_threshold = 0.0
ob_camera.location = (2.872, -11.4, 5.416)
ob_camera.rotation_euler = (1.109, 0.01082, 0.8149)
ob_camera.lock_rotations_4d = False
ob_camera.empty_display_type = 'ARROWS'
ob_camera.color = (0.0, 0.0, 0.0, 0.0)
ob_camera.display_type = 'WIRE'
ob_camera.lineart.crease_threshold = 0.0

# ---- collection membership
col_collection_1.objects.link(ob_icosphere)
col_collection_1.objects.link(ob_lamp)
col_collection_1.objects.link(ob_camera)

# ---- scene / render settings (as saved in the file)
scene.camera = ob_camera
scene.frame_start = 1; scene.frame_end = 250; scene.frame_set(1)
scene.render.engine = 'CYCLES'
scene.render.resolution_percentage = 50
scene.render.dither_intensity = 0.0
scene.cycles.use_denoising = False
scene.cycles.samples = 128
scene.cycles.sampling_pattern = 'TABULATED_SOBOL'
scene.cycles.light_sampling_threshold = 0.0
scene.cycles.use_adaptive_sampling = False
scene.cycles.use_light_tree = False
scene.cycles.blur_glossy = 0.0
scene.cycles.sample_clamp_indirect = 0.0
scene.view_settings.view_transform = 'Standard'
bpy.context.view_layer.update()
